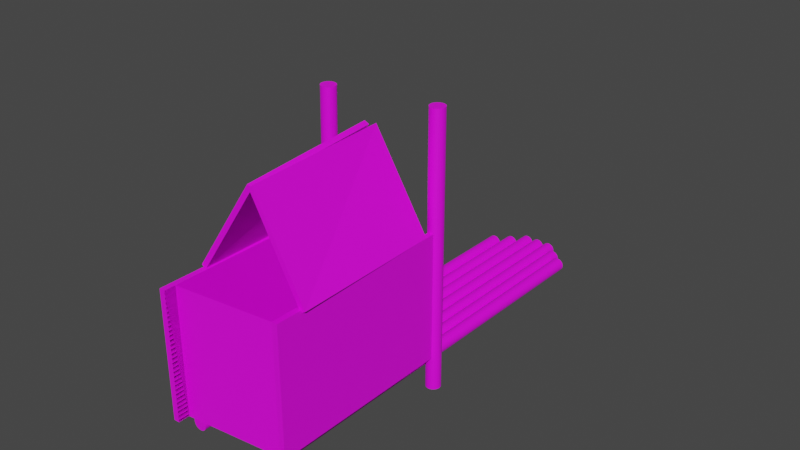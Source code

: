 # Source: FinishStation.blend  (saved by Blender 3.6.13; exported with 4.5.12 LTS)
import bpy
from mathutils import Matrix  # noqa: F401  (used for matrix-valued properties, if any)

bpy.ops.wm.read_factory_settings(use_empty=True)
scene = bpy.context.scene
scene.name = 'Scene'

# ---- collections
col_collection = bpy.data.collections.new('Collection'); scene.collection.children.link(col_collection)

# ---- images (referenced by path relative to the original .blend; pixels are not part of the script)
import os
ASSET_DIR = os.environ.get("B2B_ASSET_DIR", "")  # directory of the original .blend (textures are referenced by path, not embedded)
HERE = os.path.dirname(os.path.abspath(__file__))  # packed textures are extracted next to this script under _unpacked/

def load_image(name, relpath, width, height, colorspace="sRGB"):
    """Load a texture the original file referenced (path relative to the .blend, or extracted next to this script)."""
    p = next((c for c in (os.path.join(HERE, relpath), os.path.join(ASSET_DIR, relpath)) if relpath and os.path.exists(c)), "")
    if p:
        img = bpy.data.images.load(p, check_existing=True)
        img.name = name
    else:  # same state as the original file: an image datablock whose file is absent (Cycles renders it pink)
        img = bpy.data.images.new(name, width, height)
        img.source = "FILE"
        img.filepath = "//" + (relpath or name)
    img.colorspace_settings.name = colorspace
    return img
img_cube_011_base_color = load_image('Cube.011 Base Color', 'FinishStationFlagBlack.png', 1024, 1024, 'sRGB')
img_cube_base_color = load_image('Cube Base Color', 'FinishStation.png', 1024, 1024, 'sRGB')
img_material_base_color = load_image('Material Base Color', 'FinishStationBase.png', 1024, 1024, 'sRGB')
img_cube_009_base_color = load_image('Cube.009 Base Color', 'FinishStationFlagWhite.png', 1024, 1024, 'sRGB')

# ---- materials (node trees are filled in below, after node groups)
mat_material_002 = bpy.data.materials.new('Material.002')
mat_material_002.use_transparent_shadow = False
mat_material = bpy.data.materials.new('Material')
mat_material.use_transparent_shadow = False
mat_material_001 = bpy.data.materials.new('Material.001')
mat_material_001.use_transparent_shadow = False

# ---- material node trees
mat_material_002.use_nodes = True; mat_material_002.node_tree.nodes.clear()
_N = mat_material_002.node_tree.nodes; _L = mat_material_002.node_tree.links
n0 = _N.new('ShaderNodeBsdfPrincipled'); n0.name = 'Principled BSDF'; n0.location = (10, 300)
n0.distribution = 'GGX'
n0.subsurface_method = 'RANDOM_WALK_SKIN'
n0.inputs[3].default_value = 1.45
n0.inputs[27].default_value = (0.0, 0.0, 0.0, 1.0)
n0.inputs[28].default_value = 1.0
n1 = _N.new('ShaderNodeOutputMaterial'); n1.name = 'Material Output'; n1.location = (300, 300)
n2 = _N.new('ShaderNodeTexImage'); n2.name = 'Image Texture'; n2.location = (-280, 280)
n2.image = img_cube_011_base_color
_L.new(n0.outputs[0], n1.inputs[0])
_L.new(n2.outputs[0], n0.inputs[0])
n1.is_active_output = True
mat_material.use_nodes = True; mat_material.node_tree.nodes.clear()
_N = mat_material.node_tree.nodes; _L = mat_material.node_tree.links
n0 = _N.new('ShaderNodeBsdfPrincipled'); n0.name = 'Principled BSDF'; n0.location = (10, 300)
n0.distribution = 'GGX'
n0.subsurface_method = 'RANDOM_WALK_SKIN'
n0.inputs[3].default_value = 1.45
n0.inputs[27].default_value = (0.0, 0.0, 0.0, 1.0)
n0.inputs[28].default_value = 1.0
n1 = _N.new('ShaderNodeOutputMaterial'); n1.name = 'Material Output'; n1.location = (300, 300)
n2 = _N.new('ShaderNodeTexImage'); n2.name = 'Image Texture'; n2.location = (-280, 280)
n2.image = img_cube_base_color
n3 = _N.new('ShaderNodeTexImage'); n3.name = 'Image Texture.001'; n3.location = (0, 0)
n3.image = img_material_base_color
_L.new(n0.outputs[0], n1.inputs[0])
_L.new(n2.outputs[0], n0.inputs[0])
n1.is_active_output = True
mat_material_001.use_nodes = True; mat_material_001.node_tree.nodes.clear()
_N = mat_material_001.node_tree.nodes; _L = mat_material_001.node_tree.links
n0 = _N.new('ShaderNodeBsdfPrincipled'); n0.name = 'Principled BSDF'; n0.location = (10, 300)
n0.distribution = 'GGX'
n0.subsurface_method = 'RANDOM_WALK_SKIN'
n0.inputs[3].default_value = 1.45
n0.inputs[27].default_value = (0.0, 0.0, 0.0, 1.0)
n0.inputs[28].default_value = 1.0
n1 = _N.new('ShaderNodeOutputMaterial'); n1.name = 'Material Output'; n1.location = (300, 300)
n2 = _N.new('ShaderNodeTexImage'); n2.name = 'Image Texture'; n2.location = (-280, 280)
n2.image = img_cube_009_base_color
_L.new(n0.outputs[0], n1.inputs[0])
_L.new(n2.outputs[0], n0.inputs[0])
n1.is_active_output = True

# ---- world
world_world = bpy.data.worlds.new('World'); scene.world = world_world
world_world.use_nodes = True; world_world.node_tree.nodes.clear()
_N = world_world.node_tree.nodes; _L = world_world.node_tree.links
n0 = _N.new('ShaderNodeOutputWorld'); n0.name = 'World Output'; n0.location = (300, 300)
n1 = _N.new('ShaderNodeBackground'); n1.name = 'Background'; n1.location = (10, 300)
n1.inputs[0].default_value = (0.05088, 0.05088, 0.05088, 1.0)
_L.new(n1.outputs[0], n0.inputs[0])
n0.is_active_output = True
world_world.color = (0.05088, 0.05088, 0.05088)
world_world.use_sun_shadow = False
world_world.sun_shadow_jitter_overblur = 0.0

# ---- meshes
me_cube_011 = bpy.data.meshes.new('Cube.011')
me_cube_011.from_pydata([(-1.0, -1.0, -1.0), (-1.0, -1.0, 1.0), (-1.0, 1.0, -1.0), (-1.0, 1.0, 1.0), (1.0, -1.0, -1.0), (1.0, -1.0, 1.0), (1.0, 1.0, -1.0), (1.0, 1.0, 1.0), (9.019, -1.0, -3.03), (9.019, -1.0, -1.03), (9.019, 1.0, -3.03), (9.019, 1.0, -1.03), (11.02, -1.0, -3.03), (11.02, -1.0, -1.03), (11.02, 1.0, -3.03), (11.02, 1.0, -1.03), (4.993, -1.0, -3.03), (4.993, -1.0, -1.03), (4.993, 1.0, -3.03), (4.993, 1.0, -1.03), (6.993, -1.0, -3.03), (6.993, -1.0, -1.03), (6.993, 1.0, -3.03), (6.993, 1.0, -1.03), (1.012, -1.0, -3.03), (1.012, -1.0, -1.03), (1.012, 1.0, -3.03), (1.012, 1.0, -1.03), (3.012, -1.0, -3.03), (3.012, -1.0, -1.03), (3.012, 1.0, -3.03), (3.012, 1.0, -1.03), (13.05, -1.0, -3.03), (13.05, -1.0, -1.03), (13.05, 1.0, -3.03), (13.05, 1.0, -1.03), (15.05, -1.0, -3.03), (15.05, -1.0, -1.03), (15.05, 1.0, -3.03), (15.05, 1.0, -1.03), (11.04, -1.0, -1.0), (11.04, -1.0, 1.0), (11.04, 1.0, -1.0), (11.04, 1.0, 1.0), (13.04, -1.0, -1.0), (13.04, -1.0, 1.0), (13.04, 1.0, -1.0), (13.04, 1.0, 1.0), (2.981, -1.0, -1.0), (2.981, -1.0, 1.0), (2.981, 1.0, -1.0), (2.981, 1.0, 1.0), (4.981, -1.0, -1.0), (4.981, -1.0, 1.0), (4.981, 1.0, -1.0), (4.981, 1.0, 1.0), (7.007, -1.0, -1.0), (7.007, -1.0, 1.0), (7.007, 1.0, -1.0), (7.007, 1.0, 1.0), (9.007, -1.0, -1.0), (9.007, -1.0, 1.0), (9.007, 1.0, -1.0), (9.007, 1.0, 1.0), (9.524, -286.0, -16.82), (9.524, -286.0, 4.113), (15.97, -8.595, -16.82), (15.97, -8.595, 4.113), (8.609, -284.1, -16.82), (8.609, -284.1, 4.113), (15.06, -6.741, -16.82), (15.06, -6.741, 4.113), (15.74, 2.459, -22.45), (15.74, 2.459, 23.08), (15.97, 1.773, -22.45), (15.97, 1.773, 23.08), (16.18, 0.6863, -22.45), (16.18, 0.6863, 23.08), (16.36, -0.7605, -22.45), (16.36, -0.7605, 23.08), (16.51, -2.512, -22.45), (16.51, -2.512, 23.08), (16.62, -4.5, -22.45), (16.62, -4.5, 23.08), (16.69, -6.648, -22.45), (16.69, -6.648, 23.08), (16.71, -8.875, -22.45), (16.71, -8.875, 23.08), (16.68, -11.09, -22.45), (16.68, -11.09, 23.08), (16.61, -13.22, -22.45), (16.61, -13.22, 23.08), (16.49, -15.17, -22.45), (16.49, -15.17, 23.08), (16.33, -16.87, -22.45), (16.33, -16.87, 23.08), (16.15, -18.26, -22.45), (16.15, -18.26, 23.08), (15.93, -19.28, -22.45), (15.93, -19.28, 23.08), (15.7, -19.89, -22.45), (15.7, -19.89, 23.08), (15.46, -20.07, -22.45), (15.46, -20.07, 23.08), (15.23, -19.81, -22.45), (15.23, -19.81, 23.08), (15.0, -19.13, -22.45), (15.0, -19.13, 23.08), (14.79, -18.04, -22.45), (14.79, -18.04, 23.08), (14.61, -16.59, -22.45), (14.61, -16.59, 23.08), (14.46, -14.84, -22.45), (14.46, -14.84, 23.08), (14.35, -12.85, -22.45), (14.35, -12.85, 23.08), (14.29, -10.71, -22.45), (14.29, -10.71, 23.08), (14.27, -8.479, -22.45), (14.27, -8.479, 23.08), (14.29, -6.26, -22.45), (14.29, -6.26, 23.08), (14.37, -4.134, -22.45), (14.37, -4.134, 23.08), (14.48, -2.183, -22.45), (14.48, -2.183, 23.08), (14.64, -0.4809, -22.45), (14.64, -0.4809, 23.08), (14.83, 0.906, -22.45), (14.83, 0.906, 23.08), (15.04, 1.925, -22.45), (15.04, 1.925, 23.08), (15.27, 2.536, -22.45), (15.27, 2.536, 23.08), (15.51, 2.716, -22.45), (15.51, 2.716, 23.08), (-2.413, 11.5, -22.44), (-1.468, 5.819, 23.08), (-2.192, 10.63, -22.44), (-1.247, 4.952, 23.07), (-1.994, 9.382, -22.45), (-1.049, 3.699, 23.07), (-1.826, 7.793, -22.45), (-0.8813, 2.11, 23.06), (-1.695, 5.928, -22.46), (-0.7497, 0.2453, 23.05), (-1.605, 3.859, -22.46), (-0.6596, -1.824, 23.05), (-1.56, 1.666, -22.47), (-0.6144, -4.017, 23.05), (-1.561, -0.5679, -22.47), (-0.616, -6.25, 23.04), (-1.609, -2.756, -22.47), (-0.6642, -8.438, 23.04), (-1.702, -4.814, -22.47), (-0.7571, -10.5, 23.04), (-1.836, -6.664, -22.47), (-0.8912, -12.35, 23.04), (-2.007, -8.233, -22.47), (-1.061, -13.92, 23.04), (-2.206, -9.463, -22.47), (-1.261, -15.15, 23.04), (-2.428, -10.3, -22.47), (-1.483, -15.99, 23.05), (-2.663, -10.73, -22.46), (-1.718, -16.41, 23.05), (-2.902, -10.71, -22.46), (-1.957, -16.4, 23.06), (-3.136, -10.26, -22.45), (-2.191, -15.95, 23.06), (-3.356, -9.397, -22.45), (-2.411, -15.08, 23.07), (-3.554, -8.144, -22.44), (-2.609, -13.83, 23.07), (-3.723, -6.555, -22.43), (-2.777, -12.24, 23.08), (-3.854, -4.69, -22.43), (-2.909, -10.37, 23.08), (-3.944, -2.622, -22.42), (-2.999, -8.304, 23.09), (-3.989, -0.4282, -22.42), (-3.044, -6.111, 23.09), (-3.988, 1.805, -22.42), (-3.043, -3.877, 23.1), (-3.94, 3.993, -22.42), (-2.994, -1.689, 23.1), (-3.847, 6.052, -22.41), (-2.902, 0.3691, 23.1), (-3.713, 7.901, -22.41), (-2.767, 2.219, 23.1), (-3.542, 9.471, -22.42), (-2.597, 3.788, 23.1), (-3.343, 10.7, -22.42), (-2.397, 5.018, 23.1), (-3.121, 11.54, -22.42), (-2.176, 5.86, 23.09), (-2.886, 11.96, -22.43), (-1.941, 6.282, 23.09), (-2.647, 11.95, -22.43), (-1.702, 6.268, 23.08), (21.42, 339.9, -17.1), (6.478, -303.2, -17.1), (21.64, 339.4, -17.12), (6.694, -303.7, -17.12), (21.85, 339.0, -17.19), (6.902, -304.1, -17.19), (22.04, 338.6, -17.29), (7.094, -304.5, -17.29), (22.21, 338.3, -17.44), (7.262, -304.8, -17.44), (22.35, 338.0, -17.61), (7.4, -305.1, -17.61), (22.45, 337.8, -17.8), (7.502, -305.3, -17.8), (22.51, 337.7, -18.02), (7.565, -305.4, -18.02), (22.53, 337.6, -18.24), (7.587, -305.5, -18.24), (22.51, 337.7, -18.46), (7.565, -305.4, -18.46), (22.45, 337.8, -18.67), (7.502, -305.3, -18.67), (22.35, 338.0, -18.87), (7.4, -305.1, -18.87), (22.21, 338.3, -19.04), (7.262, -304.8, -19.04), (22.04, 338.6, -19.18), (7.094, -304.5, -19.18), (21.85, 339.0, -19.29), (6.902, -304.1, -19.29), (21.64, 339.4, -19.35), (6.694, -303.7, -19.35), (21.42, 339.9, -19.37), (6.478, -303.2, -19.37), (21.21, 340.3, -19.35), (6.262, -302.8, -19.35), (21.0, 340.7, -19.29), (6.054, -302.4, -19.29), (20.81, 341.1, -19.18), (5.862, -302.0, -19.18), (20.64, 341.5, -19.04), (5.694, -301.7, -19.04), (20.5, 341.7, -18.87), (5.556, -301.4, -18.87), (20.4, 341.9, -18.67), (5.454, -301.2, -18.67), (20.34, 342.1, -18.46), (5.39, -301.0, -18.46), (20.31, 342.1, -18.24), (5.369, -301.0, -18.24), (20.34, 342.1, -18.02), (5.39, -301.0, -18.02), (20.4, 341.9, -17.8), (5.454, -301.2, -17.8), (20.5, 341.7, -17.61), (5.556, -301.4, -17.61), (20.64, 341.5, -17.44), (5.694, -301.7, -17.44), (20.81, 341.1, -17.29), (5.862, -302.0, -17.29), (21.0, 340.7, -17.19), (6.054, -302.4, -17.19), (21.21, 340.3, -17.12), (6.262, -302.8, -17.12), (8.299, 366.5, -17.1), (-6.646, -276.6, -17.1), (8.516, 366.0, -17.12), (-6.43, -277.1, -17.12), (8.724, 365.6, -17.19), (-6.222, -277.5, -17.19), (8.915, 365.2, -17.29), (-6.03, -277.9, -17.29), (9.083, 364.9, -17.44), (-5.862, -278.2, -17.44), (9.221, 364.6, -17.61), (-5.724, -278.5, -17.61), (9.324, 364.4, -17.8), (-5.622, -278.7, -17.8), (9.387, 364.3, -18.02), (-5.559, -278.8, -18.02), (9.408, 364.2, -18.24), (-5.537, -278.9, -18.24), (9.387, 364.3, -18.46), (-5.559, -278.8, -18.46), (9.324, 364.4, -18.67), (-5.622, -278.7, -18.67), (9.221, 364.6, -18.87), (-5.724, -278.5, -18.87), (9.083, 364.9, -19.04), (-5.862, -278.2, -19.04), (8.915, 365.2, -19.18), (-6.03, -277.9, -19.18), (8.724, 365.6, -19.29), (-6.222, -277.5, -19.29), (8.516, 366.0, -19.35), (-6.43, -277.1, -19.35), (8.299, 366.5, -19.37), (-6.646, -276.6, -19.37), (8.083, 366.9, -19.35), (-6.862, -276.2, -19.35), (7.875, 367.3, -19.29), (-7.07, -275.8, -19.29), (7.683, 367.7, -19.18), (-7.262, -275.4, -19.18), (7.515, 368.1, -19.04), (-7.43, -275.1, -19.04), (7.377, 368.3, -18.87), (-7.568, -274.8, -18.87), (7.275, 368.5, -18.67), (-7.67, -274.6, -18.67), (7.212, 368.7, -18.46), (-7.734, -274.4, -18.46), (7.19, 368.7, -18.24), (-7.755, -274.4, -18.24), (7.212, 368.7, -18.02), (-7.734, -274.4, -18.02), (7.275, 368.5, -17.8), (-7.67, -274.6, -17.8), (7.377, 368.3, -17.61), (-7.568, -274.8, -17.61), (7.515, 368.1, -17.44), (-7.43, -275.1, -17.44), (7.683, 367.7, -17.29), (-7.262, -275.4, -17.29), (7.875, 367.3, -17.19), (-7.07, -275.8, -17.19), (8.083, 366.9, -17.12), (-6.862, -276.2, -17.12), (10.92, 381.1, -17.3), (-3.415, -235.6, -17.3), (11.13, 380.6, -17.32), (-3.202, -236.0, -17.32), (11.33, 380.2, -17.39), (-2.996, -236.4, -17.39), (11.52, 379.8, -17.49), (-2.807, -236.8, -17.49), (11.69, 379.5, -17.63), (-2.641, -237.1, -17.63), (11.82, 379.2, -17.8), (-2.505, -237.4, -17.8), (11.93, 379.0, -17.99), (-2.404, -237.6, -17.99), (11.99, 378.9, -18.2), (-2.342, -237.8, -18.2), (12.01, 378.8, -18.42), (-2.321, -237.8, -18.42), (11.99, 378.9, -18.64), (-2.342, -237.8, -18.64), (11.93, 379.0, -18.85), (-2.404, -237.6, -18.85), (11.82, 379.2, -19.04), (-2.505, -237.4, -19.04), (11.69, 379.5, -19.21), (-2.641, -237.1, -19.21), (11.52, 379.8, -19.35), (-2.807, -236.8, -19.35), (11.33, 380.2, -19.46), (-2.996, -236.4, -19.46), (11.13, 380.6, -19.52), (-3.202, -236.0, -19.52), (10.92, 381.1, -19.54), (-3.415, -235.6, -19.54), (10.7, 381.5, -19.52), (-3.629, -235.1, -19.52), (10.5, 381.9, -19.46), (-3.834, -234.7, -19.46), (10.31, 382.3, -19.35), (-4.023, -234.3, -19.35), (10.14, 382.6, -19.21), (-4.189, -234.0, -19.21), (10.01, 382.9, -19.04), (-4.325, -233.7, -19.04), (9.904, 383.1, -18.85), (-4.426, -233.5, -18.85), (9.842, 383.2, -18.64), (-4.488, -233.4, -18.64), (9.821, 383.3, -18.42), (-4.509, -233.4, -18.42), (9.842, 383.2, -18.2), (-4.488, -233.4, -18.2), (9.904, 383.1, -17.99), (-4.426, -233.5, -17.99), (10.01, 382.9, -17.8), (-4.325, -233.7, -17.8), (10.14, 382.6, -17.63), (-4.189, -234.0, -17.63), (10.31, 382.3, -17.49), (-4.023, -234.3, -17.49), (10.5, 381.9, -17.39), (-3.834, -234.7, -17.39), (10.7, 381.5, -17.32), (-3.629, -235.1, -17.32), (13.47, 394.7, -17.3), (-1.283, -239.9, -17.3), (13.68, 394.3, -17.32), (-1.069, -240.3, -17.32), (13.88, 393.9, -17.39), (-0.8642, -240.8, -17.39), (14.07, 393.5, -17.49), (-0.6751, -241.1, -17.49), (14.24, 393.2, -17.63), (-0.5093, -241.5, -17.63), (14.37, 392.9, -17.8), (-0.3732, -241.7, -17.8), (14.48, 392.7, -17.99), (-0.2721, -242.0, -17.99), (14.54, 392.6, -18.2), (-0.2098, -242.1, -18.2), (14.56, 392.5, -18.42), (-0.1888, -242.1, -18.42), (14.54, 392.6, -18.64), (-0.2098, -242.1, -18.64), (14.48, 392.7, -18.85), (-0.2721, -242.0, -18.85), (14.37, 392.9, -19.04), (-0.3732, -241.7, -19.04), (14.24, 393.2, -19.21), (-0.5093, -241.5, -19.21), (14.07, 393.5, -19.35), (-0.6751, -241.1, -19.35), (13.88, 393.9, -19.46), (-0.8642, -240.8, -19.46), (13.68, 394.3, -19.52), (-1.069, -240.3, -19.52), (13.47, 394.7, -19.54), (-1.283, -239.9, -19.54), (13.25, 395.2, -19.52), (-1.496, -239.5, -19.52), (13.05, 395.6, -19.46), (-1.702, -239.1, -19.46), (12.86, 396.0, -19.35), (-1.891, -238.7, -19.35), (12.69, 396.3, -19.21), (-2.057, -238.3, -19.21), (12.56, 396.6, -19.04), (-2.193, -238.1, -19.04), (12.45, 396.8, -18.85), (-2.294, -237.9, -18.85), (12.39, 396.9, -18.64), (-2.356, -237.7, -18.64), (12.37, 396.9, -18.42), (-2.377, -237.7, -18.42), (12.39, 396.9, -18.2), (-2.356, -237.7, -18.2), (12.45, 396.8, -17.99), (-2.294, -237.9, -17.99), (12.56, 396.6, -17.8), (-2.193, -238.1, -17.8), (12.69, 396.3, -17.63), (-2.057, -238.3, -17.63), (12.86, 396.0, -17.49), (-1.891, -238.7, -17.49), (13.05, 395.6, -17.39), (-1.702, -239.1, -17.39), (13.25, 395.2, -17.32), (-1.496, -239.5, -17.32), (15.68, 390.2, -17.3), (0.9272, -244.4, -17.3), (15.89, 389.8, -17.32), (1.141, -244.8, -17.32), (16.09, 389.4, -17.39), (1.346, -245.2, -17.39), (16.28, 389.0, -17.49), (1.535, -245.6, -17.49), (16.45, 388.7, -17.63), (1.701, -245.9, -17.63), (16.59, 388.4, -17.8), (1.837, -246.2, -17.8), (16.69, 388.2, -17.99), (1.938, -246.4, -17.99), (16.75, 388.1, -18.2), (2.0, -246.6, -18.2), (16.77, 388.0, -18.42), (2.021, -246.6, -18.42), (16.75, 388.1, -18.64), (2.0, -246.6, -18.64), (16.69, 388.2, -18.85), (1.938, -246.4, -18.85), (16.59, 388.4, -19.04), (1.837, -246.2, -19.04), (16.45, 388.7, -19.21), (1.701, -245.9, -19.21), (16.28, 389.0, -19.35), (1.535, -245.6, -19.35), (16.09, 389.4, -19.46), (1.346, -245.2, -19.46), (15.89, 389.8, -19.52), (1.141, -244.8, -19.52), (15.68, 390.2, -19.54), (0.9272, -244.4, -19.54), (15.46, 390.7, -19.52), (0.7137, -243.9, -19.52), (15.26, 391.1, -19.46), (0.5085, -243.5, -19.46), (15.07, 391.5, -19.35), (0.3193, -243.1, -19.35), (14.9, 391.8, -19.21), (0.1535, -242.8, -19.21), (14.77, 392.1, -19.04), (0.01745, -242.5, -19.04), (14.66, 392.3, -18.85), (-0.08366, -242.3, -18.85), (14.6, 392.4, -18.64), (-0.1459, -242.2, -18.64), (14.58, 392.5, -18.42), (-0.167, -242.2, -18.42), (14.6, 392.4, -18.2), (-0.1459, -242.2, -18.2), (14.66, 392.3, -17.99), (-0.08366, -242.3, -17.99), (14.77, 392.1, -17.8), (0.01745, -242.5, -17.8), (14.9, 391.8, -17.63), (0.1535, -242.8, -17.63), (15.07, 391.5, -17.49), (0.3193, -243.1, -17.49), (15.26, 391.1, -17.39), (0.5085, -243.5, -17.39), (15.46, 390.7, -17.32), (0.7137, -243.9, -17.32), (17.88, 385.8, -17.3), (3.135, -248.9, -17.3), (18.1, 385.3, -17.32), (3.348, -249.3, -17.32), (18.3, 384.9, -17.39), (3.554, -249.7, -17.39), (18.49, 384.5, -17.49), (3.743, -250.1, -17.49), (18.66, 384.2, -17.63), (3.909, -250.4, -17.63), (18.79, 383.9, -17.8), (4.045, -250.7, -17.8), (18.89, 383.7, -17.99), (4.146, -250.9, -17.99), (18.96, 383.6, -18.2), (4.208, -251.0, -18.2), (18.98, 383.6, -18.42), (4.229, -251.1, -18.42), (18.96, 383.6, -18.64), (4.208, -251.0, -18.64), (18.89, 383.7, -18.85), (4.146, -250.9, -18.85), (18.79, 383.9, -19.04), (4.045, -250.7, -19.04), (18.66, 384.2, -19.21), (3.909, -250.4, -19.21), (18.49, 384.5, -19.35), (3.743, -250.1, -19.35), (18.3, 384.9, -19.46), (3.554, -249.7, -19.46), (18.1, 385.3, -19.52), (3.348, -249.3, -19.52), (17.88, 385.8, -19.54), (3.135, -248.9, -19.54), (17.67, 386.2, -19.52), (2.922, -248.4, -19.52), (17.46, 386.6, -19.46), (2.716, -248.0, -19.46), (17.28, 387.0, -19.35), (2.527, -247.6, -19.35), (17.11, 387.3, -19.21), (2.361, -247.3, -19.21), (16.97, 387.6, -19.04), (2.225, -247.0, -19.04), (16.87, 387.8, -18.85), (2.124, -246.8, -18.85), (16.81, 387.9, -18.64), (2.062, -246.7, -18.64), (16.79, 388.0, -18.42), (2.041, -246.6, -18.42), (16.81, 387.9, -18.2), (2.062, -246.7, -18.2), (16.87, 387.8, -17.99), (2.124, -246.8, -17.99), (16.97, 387.6, -17.8), (2.225, -247.0, -17.8), (17.11, 387.3, -17.63), (2.361, -247.3, -17.63), (17.28, 387.0, -17.49), (2.527, -247.6, -17.49), (17.46, 386.6, -17.39), (2.716, -248.0, -17.39), (17.67, 386.2, -17.32), (2.922, -248.4, -17.32), (19.6, 363.5, -17.3), (5.273, -253.2, -17.3), (19.82, 363.0, -17.32), (5.486, -253.6, -17.32), (20.02, 362.6, -17.39), (5.692, -254.0, -17.39), (20.21, 362.2, -17.49), (5.881, -254.4, -17.49), (20.38, 361.9, -17.63), (6.047, -254.8, -17.63), (20.51, 361.6, -17.8), (6.183, -255.0, -17.8), (20.61, 361.4, -17.99), (6.284, -255.2, -17.99), (20.68, 361.3, -18.2), (6.346, -255.4, -18.2), (20.7, 361.2, -18.42), (6.367, -255.4, -18.42), (20.68, 361.3, -18.64), (6.346, -255.4, -18.64), (20.61, 361.4, -18.85), (6.284, -255.2, -18.85), (20.51, 361.6, -19.04), (6.183, -255.0, -19.04), (20.38, 361.9, -19.21), (6.047, -254.8, -19.21), (20.21, 362.2, -19.35), (5.881, -254.4, -19.35), (20.02, 362.6, -19.46), (5.692, -254.0, -19.46), (19.82, 363.0, -19.52), (5.486, -253.6, -19.52), (19.6, 363.5, -19.54), (5.273, -253.2, -19.54), (19.39, 363.9, -19.52), (5.059, -252.8, -19.52), (19.18, 364.3, -19.46), (4.854, -252.3, -19.46), (19.0, 364.7, -19.35), (4.665, -252.0, -19.35), (18.83, 365.0, -19.21), (4.499, -251.6, -19.21), (18.69, 365.3, -19.04), (4.363, -251.3, -19.04), (18.59, 365.5, -18.85), (4.262, -251.1, -18.85), (18.53, 365.6, -18.64), (4.2, -251.0, -18.64), (18.51, 365.7, -18.42), (4.179, -251.0, -18.42), (18.53, 365.6, -18.2), (4.2, -251.0, -18.2), (18.59, 365.5, -17.99), (4.262, -251.1, -17.99), (18.69, 365.3, -17.8), (4.363, -251.3, -17.8), (18.83, 365.0, -17.63), (4.499, -251.6, -17.63), (19.0, 364.7, -17.49), (4.665, -252.0, -17.49), (19.18, 364.3, -17.39), (4.854, -252.3, -17.39), (19.39, 363.9, -17.32), (5.059, -252.8, -17.32), (-7.763, -284.0, -16.82), (-7.763, -284.0, 4.113), (-1.316, -6.624, -16.82), (-1.316, -6.624, 4.113), (-8.678, -282.2, -16.82), (-8.678, -282.2, 4.113), (-2.231, -4.77, -16.82), (-2.231, -4.77, 4.113), (-6.898, -232.8, 4.08), (2.811, -250.5, 18.8), (-2.223, -14.71, 3.984), (6.11, -29.7, 19.46), (-7.623, -231.9, 4.48), (2.086, -249.7, 19.2), (-2.948, -13.84, 4.384), (5.385, -28.83, 19.86), (14.65, -33.27, 3.733), (6.284, -23.03, 19.16), (9.908, -261.9, 3.616), (2.516, -253.7, 19.04), (15.37, -34.23, 4.138), (6.912, -23.81, 19.56), (10.63, -262.9, 4.021), (3.144, -254.5, 19.45), (4.247, -115.0, -18.77), (4.852, -116.3, 18.59), (4.421, -115.5, -18.77), (5.026, -116.8, 18.58), (4.581, -116.4, -18.78), (5.186, -117.6, 18.58), (4.721, -117.5, -18.78), (5.326, -118.7, 18.58), (4.835, -118.8, -18.78), (5.44, -120.1, 18.58), (4.918, -120.4, -18.78), (5.523, -121.6, 18.58), (4.968, -122.0, -18.79), (5.573, -123.2, 18.57), (4.983, -123.7, -18.79), (5.588, -124.9, 18.57), (4.962, -125.4, -18.79), (5.567, -126.6, 18.57), (4.906, -127.0, -18.79), (5.511, -128.3, 18.57), (4.816, -128.5, -18.79), (5.422, -129.8, 18.57), (4.698, -129.8, -18.78), (5.303, -131.1, 18.58), (4.554, -130.9, -18.78), (5.159, -132.1, 18.58), (4.391, -131.7, -18.78), (4.996, -132.9, 18.58), (4.215, -132.1, -18.78), (4.82, -133.4, 18.58), (4.032, -132.3, -18.77), (4.637, -133.5, 18.58), (3.85, -132.1, -18.77), (4.455, -133.3, 18.59), (3.676, -131.6, -18.77), (4.281, -132.8, 18.59), (3.516, -130.7, -18.77), (4.121, -132.0, 18.59), (3.376, -129.6, -18.76), (3.981, -130.8, 18.6), (3.263, -128.3, -18.76), (3.868, -129.5, 18.6), (3.179, -126.8, -18.76), (3.784, -128.0, 18.6), (3.129, -125.1, -18.76), (3.734, -126.3, 18.6), (3.114, -123.4, -18.76), (3.719, -124.6, 18.6), (3.135, -121.7, -18.76), (3.74, -122.9, 18.6), (3.191, -120.1, -18.76), (3.797, -121.3, 18.6), (3.281, -118.6, -18.76), (3.886, -119.8, 18.6), (3.399, -117.3, -18.76), (4.004, -118.5, 18.6), (3.543, -116.2, -18.76), (4.148, -117.4, 18.6), (3.706, -115.4, -18.76), (4.311, -116.7, 18.6), (3.882, -115.0, -18.77), (4.487, -116.2, 18.59), (4.065, -114.8, -18.77), (4.67, -116.1, 18.59), (13.05, -1.0, -1.0), (13.05, -1.0, 1.0), (13.05, 1.0, -1.0), (13.05, 1.0, 1.0), (15.05, -1.0, -1.0), (15.05, -1.0, 1.0), (15.05, 1.0, -1.0), (15.05, 1.0, 1.0), (7.007, -1.0, -3.03), (7.007, -1.0, -1.03), (7.007, 1.0, -3.03), (7.007, 1.0, -1.03), (9.007, -1.0, -3.03), (9.007, -1.0, -1.03), (9.007, 1.0, -3.03), (9.007, 1.0, -1.03), (2.981, -1.0, -3.03), (2.981, -1.0, -1.03), (2.981, 1.0, -3.03), (2.981, 1.0, -1.03), (4.981, -1.0, -3.03), (4.981, -1.0, -1.03), (4.981, 1.0, -3.03), (4.981, 1.0, -1.03), (-1.0, -1.0, -3.03), (-1.0, -1.0, -1.03), (-1.0, 1.0, -3.03), (-1.0, 1.0, -1.03), (1.0, -1.0, -3.03), (1.0, -1.0, -1.03), (1.0, 1.0, -3.03), (1.0, 1.0, -1.03), (11.04, -1.0, -3.03), (11.04, -1.0, -1.03), (11.04, 1.0, -3.03), (11.04, 1.0, -1.03), (13.04, -1.0, -3.03), (13.04, -1.0, -1.03), (13.04, 1.0, -3.03), (13.04, 1.0, -1.03), (1.012, -1.0, -1.0), (1.012, -1.0, 1.0), (1.012, 1.0, -1.0), (1.012, 1.0, 1.0), (3.012, -1.0, -1.0), (3.012, -1.0, 1.0), (3.012, 1.0, -1.0), (3.012, 1.0, 1.0), (4.993, -1.0, -1.0), (4.993, -1.0, 1.0), (4.993, 1.0, -1.0), (4.993, 1.0, 1.0), (6.993, -1.0, -1.0), (6.993, -1.0, 1.0), (6.993, 1.0, -1.0), (6.993, 1.0, 1.0), (9.019, -1.0, -1.0), (9.019, -1.0, 1.0), (9.019, 1.0, -1.0), (9.019, 1.0, 1.0), (11.02, -1.0, -1.0), (11.02, -1.0, 1.0), (11.02, 1.0, -1.0), (11.02, 1.0, 1.0), (-8.151, -300.7, -16.82), (-8.151, -300.7, 4.113), (-9.066, -298.9, 4.113), (-9.066, -298.9, -16.82), (9.16, -301.7, -16.82), (9.16, -301.7, 4.113), (8.245, -299.8, 4.113), (8.245, -299.8, -16.82)], [], [(0, 1, 3, 2), (2, 3, 7, 6), (6, 7, 5, 4), (4, 5, 1, 0), (2, 6, 4, 0), (7, 3, 1, 5), (8, 9, 11, 10), (10, 11, 15, 14), (14, 15, 13, 12), (12, 13, 9, 8), (10, 14, 12, 8), (15, 11, 9, 13), (16, 17, 19, 18), (18, 19, 23, 22), (22, 23, 21, 20), (20, 21, 17, 16), (18, 22, 20, 16), (23, 19, 17, 21), (24, 25, 27, 26), (26, 27, 31, 30), (30, 31, 29, 28), (28, 29, 25, 24), (26, 30, 28, 24), (31, 27, 25, 29), (32, 33, 35, 34), (34, 35, 39, 38), (38, 39, 37, 36), (36, 37, 33, 32), (34, 38, 36, 32), (39, 35, 33, 37), (40, 41, 43, 42), (42, 43, 47, 46), (46, 47, 45, 44), (44, 45, 41, 40), (42, 46, 44, 40), (47, 43, 41, 45), (48, 49, 51, 50), (50, 51, 55, 54), (54, 55, 53, 52), (52, 53, 49, 48), (50, 54, 52, 48), (55, 51, 49, 53), (56, 57, 59, 58), (58, 59, 63, 62), (62, 63, 61, 60), (60, 61, 57, 56), (58, 62, 60, 56), (63, 59, 57, 61), (64, 65, 67, 66), (66, 67, 71, 70), (70, 71, 69, 68), (69, 65, 805, 806), (66, 70, 68, 64), (71, 67, 65, 69), (72, 73, 75, 74), (74, 75, 77, 76), (76, 77, 79, 78), (78, 79, 81, 80), (80, 81, 83, 82), (82, 83, 85, 84), (84, 85, 87, 86), (86, 87, 89, 88), (88, 89, 91, 90), (90, 91, 93, 92), (92, 93, 95, 94), (94, 95, 97, 96), (96, 97, 99, 98), (98, 99, 101, 100), (100, 101, 103, 102), (102, 103, 105, 104), (104, 105, 107, 106), (106, 107, 109, 108), (108, 109, 111, 110), (110, 111, 113, 112), (112, 113, 115, 114), (114, 115, 117, 116), (116, 117, 119, 118), (118, 119, 121, 120), (120, 121, 123, 122), (122, 123, 125, 124), (124, 125, 127, 126), (126, 127, 129, 128), (128, 129, 131, 130), (130, 131, 133, 132), (75, 73, 135, 133, 131, 129, 127, 125, 123, 121, 119, 117, 115, 113, 111, 109, 107, 105, 103, 101, 99, 97, 95, 93, 91, 89, 87, 85, 83, 81, 79, 77), (132, 133, 135, 134), (134, 135, 73, 72), (72, 74, 76, 78, 80, 82, 84, 86, 88, 90, 92, 94, 96, 98, 100, 102, 104, 106, 108, 110, 112, 114, 116, 118, 120, 122, 124, 126, 128, 130, 132, 134), (136, 137, 139, 138), (138, 139, 141, 140), (140, 141, 143, 142), (142, 143, 145, 144), (144, 145, 147, 146), (146, 147, 149, 148), (148, 149, 151, 150), (150, 151, 153, 152), (152, 153, 155, 154), (154, 155, 157, 156), (156, 157, 159, 158), (158, 159, 161, 160), (160, 161, 163, 162), (162, 163, 165, 164), (164, 165, 167, 166), (166, 167, 169, 168), (168, 169, 171, 170), (170, 171, 173, 172), (172, 173, 175, 174), (174, 175, 177, 176), (176, 177, 179, 178), (178, 179, 181, 180), (180, 181, 183, 182), (182, 183, 185, 184), (184, 185, 187, 186), (186, 187, 189, 188), (188, 189, 191, 190), (190, 191, 193, 192), (192, 193, 195, 194), (194, 195, 197, 196), (139, 137, 199, 197, 195, 193, 191, 189, 187, 185, 183, 181, 179, 177, 175, 173, 171, 169, 167, 165, 163, 161, 159, 157, 155, 153, 151, 149, 147, 145, 143, 141), (196, 197, 199, 198), (198, 199, 137, 136), (136, 138, 140, 142, 144, 146, 148, 150, 152, 154, 156, 158, 160, 162, 164, 166, 168, 170, 172, 174, 176, 178, 180, 182, 184, 186, 188, 190, 192, 194, 196, 198), (200, 201, 203, 202), (202, 203, 205, 204), (204, 205, 207, 206), (206, 207, 209, 208), (208, 209, 211, 210), (210, 211, 213, 212), (212, 213, 215, 214), (214, 215, 217, 216), (216, 217, 219, 218), (218, 219, 221, 220), (220, 221, 223, 222), (222, 223, 225, 224), (224, 225, 227, 226), (226, 227, 229, 228), (228, 229, 231, 230), (230, 231, 233, 232), (232, 233, 235, 234), (234, 235, 237, 236), (236, 237, 239, 238), (238, 239, 241, 240), (240, 241, 243, 242), (242, 243, 245, 244), (244, 245, 247, 246), (246, 247, 249, 248), (248, 249, 251, 250), (250, 251, 253, 252), (252, 253, 255, 254), (254, 255, 257, 256), (256, 257, 259, 258), (258, 259, 261, 260), (203, 201, 263, 261, 259, 257, 255, 253, 251, 249, 247, 245, 243, 241, 239, 237, 235, 233, 231, 229, 227, 225, 223, 221, 219, 217, 215, 213, 211, 209, 207, 205), (260, 261, 263, 262), (262, 263, 201, 200), (200, 202, 204, 206, 208, 210, 212, 214, 216, 218, 220, 222, 224, 226, 228, 230, 232, 234, 236, 238, 240, 242, 244, 246, 248, 250, 252, 254, 256, 258, 260, 262), (264, 265, 267, 266), (266, 267, 269, 268), (268, 269, 271, 270), (270, 271, 273, 272), (272, 273, 275, 274), (274, 275, 277, 276), (276, 277, 279, 278), (278, 279, 281, 280), (280, 281, 283, 282), (282, 283, 285, 284), (284, 285, 287, 286), (286, 287, 289, 288), (288, 289, 291, 290), (290, 291, 293, 292), (292, 293, 295, 294), (294, 295, 297, 296), (296, 297, 299, 298), (298, 299, 301, 300), (300, 301, 303, 302), (302, 303, 305, 304), (304, 305, 307, 306), (306, 307, 309, 308), (308, 309, 311, 310), (310, 311, 313, 312), (312, 313, 315, 314), (314, 315, 317, 316), (316, 317, 319, 318), (318, 319, 321, 320), (320, 321, 323, 322), (322, 323, 325, 324), (267, 265, 327, 325, 323, 321, 319, 317, 315, 313, 311, 309, 307, 305, 303, 301, 299, 297, 295, 293, 291, 289, 287, 285, 283, 281, 279, 277, 275, 273, 271, 269), (324, 325, 327, 326), (326, 327, 265, 264), (264, 266, 268, 270, 272, 274, 276, 278, 280, 282, 284, 286, 288, 290, 292, 294, 296, 298, 300, 302, 304, 306, 308, 310, 312, 314, 316, 318, 320, 322, 324, 326), (328, 329, 331, 330), (330, 331, 333, 332), (332, 333, 335, 334), (334, 335, 337, 336), (336, 337, 339, 338), (338, 339, 341, 340), (340, 341, 343, 342), (342, 343, 345, 344), (344, 345, 347, 346), (346, 347, 349, 348), (348, 349, 351, 350), (350, 351, 353, 352), (352, 353, 355, 354), (354, 355, 357, 356), (356, 357, 359, 358), (358, 359, 361, 360), (360, 361, 363, 362), (362, 363, 365, 364), (364, 365, 367, 366), (366, 367, 369, 368), (368, 369, 371, 370), (370, 371, 373, 372), (372, 373, 375, 374), (374, 375, 377, 376), (376, 377, 379, 378), (378, 379, 381, 380), (380, 381, 383, 382), (382, 383, 385, 384), (384, 385, 387, 386), (386, 387, 389, 388), (331, 329, 391, 389, 387, 385, 383, 381, 379, 377, 375, 373, 371, 369, 367, 365, 363, 361, 359, 357, 355, 353, 351, 349, 347, 345, 343, 341, 339, 337, 335, 333), (388, 389, 391, 390), (390, 391, 329, 328), (328, 330, 332, 334, 336, 338, 340, 342, 344, 346, 348, 350, 352, 354, 356, 358, 360, 362, 364, 366, 368, 370, 372, 374, 376, 378, 380, 382, 384, 386, 388, 390), (392, 393, 395, 394), (394, 395, 397, 396), (396, 397, 399, 398), (398, 399, 401, 400), (400, 401, 403, 402), (402, 403, 405, 404), (404, 405, 407, 406), (406, 407, 409, 408), (408, 409, 411, 410), (410, 411, 413, 412), (412, 413, 415, 414), (414, 415, 417, 416), (416, 417, 419, 418), (418, 419, 421, 420), (420, 421, 423, 422), (422, 423, 425, 424), (424, 425, 427, 426), (426, 427, 429, 428), (428, 429, 431, 430), (430, 431, 433, 432), (432, 433, 435, 434), (434, 435, 437, 436), (436, 437, 439, 438), (438, 439, 441, 440), (440, 441, 443, 442), (442, 443, 445, 444), (444, 445, 447, 446), (446, 447, 449, 448), (448, 449, 451, 450), (450, 451, 453, 452), (395, 393, 455, 453, 451, 449, 447, 445, 443, 441, 439, 437, 435, 433, 431, 429, 427, 425, 423, 421, 419, 417, 415, 413, 411, 409, 407, 405, 403, 401, 399, 397), (452, 453, 455, 454), (454, 455, 393, 392), (392, 394, 396, 398, 400, 402, 404, 406, 408, 410, 412, 414, 416, 418, 420, 422, 424, 426, 428, 430, 432, 434, 436, 438, 440, 442, 444, 446, 448, 450, 452, 454), (456, 457, 459, 458), (458, 459, 461, 460), (460, 461, 463, 462), (462, 463, 465, 464), (464, 465, 467, 466), (466, 467, 469, 468), (468, 469, 471, 470), (470, 471, 473, 472), (472, 473, 475, 474), (474, 475, 477, 476), (476, 477, 479, 478), (478, 479, 481, 480), (480, 481, 483, 482), (482, 483, 485, 484), (484, 485, 487, 486), (486, 487, 489, 488), (488, 489, 491, 490), (490, 491, 493, 492), (492, 493, 495, 494), (494, 495, 497, 496), (496, 497, 499, 498), (498, 499, 501, 500), (500, 501, 503, 502), (502, 503, 505, 504), (504, 505, 507, 506), (506, 507, 509, 508), (508, 509, 511, 510), (510, 511, 513, 512), (512, 513, 515, 514), (514, 515, 517, 516), (459, 457, 519, 517, 515, 513, 511, 509, 507, 505, 503, 501, 499, 497, 495, 493, 491, 489, 487, 485, 483, 481, 479, 477, 475, 473, 471, 469, 467, 465, 463, 461), (516, 517, 519, 518), (518, 519, 457, 456), (456, 458, 460, 462, 464, 466, 468, 470, 472, 474, 476, 478, 480, 482, 484, 486, 488, 490, 492, 494, 496, 498, 500, 502, 504, 506, 508, 510, 512, 514, 516, 518), (520, 521, 523, 522), (522, 523, 525, 524), (524, 525, 527, 526), (526, 527, 529, 528), (528, 529, 531, 530), (530, 531, 533, 532), (532, 533, 535, 534), (534, 535, 537, 536), (536, 537, 539, 538), (538, 539, 541, 540), (540, 541, 543, 542), (542, 543, 545, 544), (544, 545, 547, 546), (546, 547, 549, 548), (548, 549, 551, 550), (550, 551, 553, 552), (552, 553, 555, 554), (554, 555, 557, 556), (556, 557, 559, 558), (558, 559, 561, 560), (560, 561, 563, 562), (562, 563, 565, 564), (564, 565, 567, 566), (566, 567, 569, 568), (568, 569, 571, 570), (570, 571, 573, 572), (572, 573, 575, 574), (574, 575, 577, 576), (576, 577, 579, 578), (578, 579, 581, 580), (523, 521, 583, 581, 579, 577, 575, 573, 571, 569, 567, 565, 563, 561, 559, 557, 555, 553, 551, 549, 547, 545, 543, 541, 539, 537, 535, 533, 531, 529, 527, 525), (580, 581, 583, 582), (582, 583, 521, 520), (520, 522, 524, 526, 528, 530, 532, 534, 536, 538, 540, 542, 544, 546, 548, 550, 552, 554, 556, 558, 560, 562, 564, 566, 568, 570, 572, 574, 576, 578, 580, 582), (584, 585, 587, 586), (586, 587, 589, 588), (588, 589, 591, 590), (590, 591, 593, 592), (592, 593, 595, 594), (594, 595, 597, 596), (596, 597, 599, 598), (598, 599, 601, 600), (600, 601, 603, 602), (602, 603, 605, 604), (604, 605, 607, 606), (606, 607, 609, 608), (608, 609, 611, 610), (610, 611, 613, 612), (612, 613, 615, 614), (614, 615, 617, 616), (616, 617, 619, 618), (618, 619, 621, 620), (620, 621, 623, 622), (622, 623, 625, 624), (624, 625, 627, 626), (626, 627, 629, 628), (628, 629, 631, 630), (630, 631, 633, 632), (632, 633, 635, 634), (634, 635, 637, 636), (636, 637, 639, 638), (638, 639, 641, 640), (640, 641, 643, 642), (642, 643, 645, 644), (587, 585, 647, 645, 643, 641, 639, 637, 635, 633, 631, 629, 627, 625, 623, 621, 619, 617, 615, 613, 611, 609, 607, 605, 603, 601, 599, 597, 595, 593, 591, 589), (644, 645, 647, 646), (646, 647, 585, 584), (584, 586, 588, 590, 592, 594, 596, 598, 600, 602, 604, 606, 608, 610, 612, 614, 616, 618, 620, 622, 624, 626, 628, 630, 632, 634, 636, 638, 640, 642, 644, 646), (648, 649, 651, 650), (650, 651, 655, 654), (654, 655, 653, 652), (653, 649, 801, 802), (650, 654, 652, 648), (655, 651, 649, 653), (656, 657, 659, 658), (658, 659, 663, 662), (662, 663, 661, 660), (660, 661, 657, 656), (658, 662, 660, 656), (663, 659, 657, 661), (664, 665, 667, 666), (666, 667, 671, 670), (670, 671, 669, 668), (668, 669, 665, 664), (666, 670, 668, 664), (671, 667, 665, 669), (672, 673, 675, 674), (674, 675, 677, 676), (676, 677, 679, 678), (678, 679, 681, 680), (680, 681, 683, 682), (682, 683, 685, 684), (684, 685, 687, 686), (686, 687, 689, 688), (688, 689, 691, 690), (690, 691, 693, 692), (692, 693, 695, 694), (694, 695, 697, 696), (696, 697, 699, 698), (698, 699, 701, 700), (700, 701, 703, 702), (702, 703, 705, 704), (704, 705, 707, 706), (706, 707, 709, 708), (708, 709, 711, 710), (710, 711, 713, 712), (712, 713, 715, 714), (714, 715, 717, 716), (716, 717, 719, 718), (718, 719, 721, 720), (720, 721, 723, 722), (722, 723, 725, 724), (724, 725, 727, 726), (726, 727, 729, 728), (728, 729, 731, 730), (730, 731, 733, 732), (675, 673, 735, 733, 731, 729, 727, 725, 723, 721, 719, 717, 715, 713, 711, 709, 707, 705, 703, 701, 699, 697, 695, 693, 691, 689, 687, 685, 683, 681, 679, 677), (732, 733, 735, 734), (734, 735, 673, 672), (672, 674, 676, 678, 680, 682, 684, 686, 688, 690, 692, 694, 696, 698, 700, 702, 704, 706, 708, 710, 712, 714, 716, 718, 720, 722, 724, 726, 728, 730, 732, 734), (736, 737, 739, 738), (738, 739, 743, 742), (742, 743, 741, 740), (740, 741, 737, 736), (738, 742, 740, 736), (743, 739, 737, 741), (744, 745, 747, 746), (746, 747, 751, 750), (750, 751, 749, 748), (748, 749, 745, 744), (746, 750, 748, 744), (751, 747, 745, 749), (752, 753, 755, 754), (754, 755, 759, 758), (758, 759, 757, 756), (756, 757, 753, 752), (754, 758, 756, 752), (759, 755, 753, 757), (760, 761, 763, 762), (762, 763, 767, 766), (766, 767, 765, 764), (764, 765, 761, 760), (762, 766, 764, 760), (767, 763, 761, 765), (768, 769, 771, 770), (770, 771, 775, 774), (774, 775, 773, 772), (772, 773, 769, 768), (770, 774, 772, 768), (775, 771, 769, 773), (776, 777, 779, 778), (778, 779, 783, 782), (782, 783, 781, 780), (780, 781, 777, 776), (778, 782, 780, 776), (783, 779, 777, 781), (784, 785, 787, 786), (786, 787, 791, 790), (790, 791, 789, 788), (788, 789, 785, 784), (786, 790, 788, 784), (791, 787, 785, 789), (792, 793, 795, 794), (794, 795, 799, 798), (798, 799, 797, 796), (796, 797, 793, 792), (794, 798, 796, 792), (799, 795, 793, 797), (803, 802, 801, 800), (652, 653, 802, 803), (649, 648, 800, 801), (648, 652, 803, 800), (807, 806, 805, 804), (68, 69, 806, 807), (65, 64, 804, 805), (64, 68, 807, 804), (800, 801, 649, 806, 69, 68, 807, 648)])
me_cube_011.polygons.foreach_set('material_index', [0, 0, 0, 0, 0, 0, 0, 0, 0, 0, 0, 0, 0, 0, 0, 0, 0, 0, 0, 0, 0, 0, 0, 0, 0, 0, 0, 0, 0, 0, 0, 0, 0, 0, 0, 0, 0, 0, 0, 0, 0, 0, 0, 0, 0, 0, 0, 0, 1, 1, 1, 1, 1, 1, 1, 1, 1, 1, 1, 1, 1, 1, 1, 1, 1, 1, 1, 1, 1, 1, 1, 1, 1, 1, 1, 1, 1, 1, 1, 1, 1, 1, 1, 1, 1, 1, 1, 1, 1, 1, 1, 1, 1, 1, 1, 1, 1, 1, 1, 1, 1, 1, 1, 1, 1, 1, 1, 1, 1, 1, 1, 1, 1, 1, 1, 1, 1, 1, 1, 1, 1, 1, 1, 1, 1, 1, 1, 1, 1, 1, 1, 1, 1, 1, 1, 1, 1, 1, 1, 1, 1, 1, 1, 1, 1, 1, 1, 1, 1, 1, 1, 1, 1, 1, 1, 1, 1, 1, 1, 1, 1, 1, 1, 1, 1, 1, 1, 1, 1, 1, 1, 1, 1, 1, 1, 1, 1, 1, 1, 1, 1, 1, 1, 1, 1, 1, 1, 1, 1, 1, 1, 1, 1, 1, 1, 1, 1, 1, 1, 1, 1, 1, 1, 1, 1, 1, 1, 1, 1, 1, 1, 1, 1, 1, 1, 1, 1, 1, 1, 1, 1, 1, 1, 1, 1, 1, 1, 1, 1, 1, 1, 1, 1, 1, 1, 1, 1, 1, 1, 1, 1, 1, 1, 1, 1, 1, 1, 1, 1, 1, 1, 1, 1, 1, 1, 1, 1, 1, 1, 1, 1, 1, 1, 1, 1, 1, 1, 1, 1, 1, 1, 1, 1, 1, 1, 1, 1, 1, 1, 1, 1, 1, 1, 1, 1, 1, 1, 1, 1, 1, 1, 1, 1, 1, 1, 1, 1, 1, 1, 1, 1, 1, 1, 1, 1, 1, 1, 1, 1, 1, 1, 1, 1, 1, 1, 1, 1, 1, 1, 1, 1, 1, 1, 1, 1, 1, 1, 1, 1, 1, 1, 1, 1, 1, 1, 1, 1, 1, 1, 1, 1, 1, 1, 1, 1, 1, 1, 1, 1, 1, 1, 1, 1, 1, 1, 1, 1, 1, 1, 1, 1, 1, 1, 1, 1, 1, 1, 1, 1, 1, 1, 1, 1, 1, 1, 1, 1, 1, 1, 1, 1, 1, 1, 1, 1, 1, 1, 1, 1, 1, 1, 1, 1, 1, 1, 1, 1, 1, 1, 1, 1, 1, 1, 1, 1, 1, 1, 1, 1, 1, 1, 1, 2, 2, 2, 2, 2, 2, 2, 2, 2, 2, 2, 2, 2, 2, 2, 2, 2, 2, 2, 2, 2, 2, 2, 2, 2, 2, 2, 2, 2, 2, 2, 2, 2, 2, 2, 2, 2, 2, 2, 2, 2, 2, 2, 2, 2, 2, 2, 2, 1, 1, 1, 1, 1, 1, 1, 1, 1])
_uv = me_cube_011.uv_layers.new(name='UVMap')
_uv.uv.foreach_set('vector', [0.3262, 0.3494, 0.3262, 0.3463, 0.3293, 0.3463, 0.3293, 0.3494, 0.3231, 0.3586, 0.3231, 0.3555, 0.3262, 0.3555, 0.3262, 0.3586, 0.3324, 0.3463, 0.3324, 0.3432, 0.3355, 0.3432, 0.3355, 0.3463, 0.3262, 0.3586, 0.3262, 0.3555, 0.3293, 0.3555, 0.3293, 0.3586, 0.3569, 0.08176, 0.36, 0.08176, 0.36, 0.08485, 0.3569, 0.08485, 0.3324, 0.3586, 0.3293, 0.3586, 0.3293, 0.3555, 0.3324, 0.3555, 0.3293, 0.3494, 0.3293, 0.3463, 0.3324, 0.3463, 0.3324, 0.3494, 0.3324, 0.3586, 0.3324, 0.3555, 0.3355, 0.3555, 0.3355, 0.3586, 0.3293, 0.3432, 0.3293, 0.3401, 0.3324, 0.3401, 0.3324, 0.3432, 0.3355, 0.3586, 0.3355, 0.3555, 0.3386, 0.3555, 0.3386, 0.3586, 0.3448, 0.3555, 0.3448, 0.3525, 0.3479, 0.3525, 0.3479, 0.3555, 0.3479, 0.3555, 0.3479, 0.3525, 0.3509, 0.3525, 0.3509, 0.3555, 0.3324, 0.3494, 0.3324, 0.3463, 0.3355, 0.3463, 0.3355, 0.3494, 0.3417, 0.3586, 0.3386, 0.3586, 0.3386, 0.3555, 0.3417, 0.3555, 0.3231, 0.3432, 0.3231, 0.3401, 0.3262, 0.3401, 0.3262, 0.3432, 0.3448, 0.3586, 0.3417, 0.3586, 0.3417, 0.3555, 0.3448, 0.3555, 0.354, 0.3525, 0.3571, 0.3525, 0.3571, 0.3555, 0.354, 0.3555, 0.3448, 0.3525, 0.3448, 0.3494, 0.3478, 0.3494, 0.3478, 0.3525, 0.3355, 0.3494, 0.3355, 0.3463, 0.3386, 0.3463, 0.3386, 0.3494, 0.3509, 0.3525, 0.3478, 0.3525, 0.3478, 0.3494, 0.3509, 0.3494, 0.3324, 0.3432, 0.3324, 0.3401, 0.3355, 0.3401, 0.3355, 0.3432, 0.3569, 0.07249, 0.3569, 0.0694, 0.36, 0.0694, 0.36, 0.07249, 0.3569, 0.08485, 0.36, 0.08485, 0.36, 0.08794, 0.3569, 0.08794, 0.354, 0.3555, 0.3509, 0.3555, 0.3509, 0.3525, 0.354, 0.3525, 0.3231, 0.3494, 0.3231, 0.3463, 0.3262, 0.3463, 0.3262, 0.3494, 0.3448, 0.3586, 0.3448, 0.3555, 0.3479, 0.3555, 0.3479, 0.3586, 0.3355, 0.3432, 0.3355, 0.3401, 0.3386, 0.3401, 0.3386, 0.3432, 0.3479, 0.3586, 0.3479, 0.3555, 0.3509, 0.3555, 0.3509, 0.3586, 0.3509, 0.3586, 0.3509, 0.3555, 0.354, 0.3555, 0.354, 0.3586, 0.3509, 0.3432, 0.3509, 0.3401, 0.354, 0.3401, 0.354, 0.3432, 0.3386, 0.3494, 0.3386, 0.3463, 0.3417, 0.3463, 0.3417, 0.3494, 0.354, 0.3586, 0.354, 0.3555, 0.3571, 0.3555, 0.3571, 0.3586, 0.3355, 0.3463, 0.3355, 0.3432, 0.3386, 0.3432, 0.3386, 0.3463, 0.3566, 0.2594, 0.3566, 0.2563, 0.3597, 0.2563, 0.3597, 0.2594, 0.3386, 0.3494, 0.3417, 0.3494, 0.3417, 0.3525, 0.3386, 0.3525, 0.3509, 0.3463, 0.3509, 0.3432, 0.354, 0.3432, 0.354, 0.3463, 0.3417, 0.3494, 0.3417, 0.3463, 0.3448, 0.3463, 0.3448, 0.3494, 0.3569, 0.09103, 0.3569, 0.08794, 0.36, 0.08794, 0.36, 0.09103, 0.3386, 0.3432, 0.3386, 0.3401, 0.3417, 0.3401, 0.3417, 0.3432, 0.3566, 0.2625, 0.3566, 0.2594, 0.3597, 0.2594, 0.3597, 0.2625, 0.3569, 0.07558, 0.36, 0.07558, 0.36, 0.07867, 0.3569, 0.07867, 0.3571, 0.3494, 0.354, 0.3494, 0.354, 0.3463, 0.3571, 0.3463, 0.3448, 0.3494, 0.3448, 0.3463, 0.3478, 0.3463, 0.3478, 0.3494, 0.3566, 0.2656, 0.3566, 0.2625, 0.3597, 0.2625, 0.3597, 0.2656, 0.3386, 0.3463, 0.3386, 0.3432, 0.3417, 0.3432, 0.3417, 0.3463, 0.3566, 0.2687, 0.3566, 0.2656, 0.3597, 0.2656, 0.3597, 0.2687, 0.3194, 0.3549, 0.3224, 0.3549, 0.3224, 0.358, 0.3194, 0.358, 0.354, 0.3432, 0.354, 0.3401, 0.3571, 0.3401, 0.3571, 0.3432, 0.2134, 0.4312, 0.1811, 0.4312, 0.181, 0.0029, 0.2134, 0.0029, 0.2134, 0.0029, 0.181, 0.0029, 0.181, 2.083e-08, 0.2134, 1.941e-08, 0.1163, 2.135e-09, 0.1486, 3.548e-09, 0.1486, 0.4283, 0.1162, 0.4283, 0.2178, 0.4288, 0.2193, 0.4316, 0.2193, 0.4316, 0.2178, 0.4288, 0.2178, 0.4288, 0.2164, 0.4316, 0.2164, 0.002832, 0.2178, 9.259e-09, 0.2178, 8.393e-09, 0.2193, 0.002832, 0.2193, 0.4316, 0.2178, 0.4288, 0.3221, 0.07036, 0.3221, 2.921e-06, 0.3231, 2.057e-06, 0.3231, 0.07036, 0.3231, 0.07036, 0.3231, 2.057e-06, 0.3248, 1.315e-06, 0.3248, 0.07036, 0.3248, 0.07036, 0.3248, 1.315e-06, 0.3271, 7.163e-07, 0.3271, 0.07036, 0.3271, 0.07036, 0.3271, 7.163e-07, 0.3298, 2.889e-07, 0.3298, 0.07036, 0.3298, 0.07036, 0.3298, 2.889e-07, 0.3328, 4.716e-08, 0.3328, 0.07036, 0.3328, 0.07036, 0.3328, 4.716e-08, 0.3362, 2.948e-09, 0.3362, 0.07036, 0.3362, 0.07036, 0.3362, 2.948e-09, 0.3396, 1.533e-07, 0.3396, 0.07036, 0.3396, 0.07036, 0.3396, 1.533e-07, 0.343, 4.952e-07, 0.343, 0.07036, 0.343, 0.07036, 0.343, 4.952e-07, 0.3463, 1.014e-06, 0.3463, 0.07036, 0.3463, 0.07036, 0.3463, 1.014e-06, 0.3493, 1.695e-06, 0.3493, 0.07036, 0.3493, 0.07036, 0.3493, 1.695e-06, 0.3519, 2.505e-06, 0.3519, 0.07036, 0.3519, 0.07036, 0.3519, 2.505e-06, 0.3541, 3.416e-06, 0.3541, 0.07036, 0.3541, 0.07036, 0.3541, 3.416e-06, 0.3556, 4.392e-06, 0.3556, 0.07036, 0.3556, 0.07036, 0.3556, 4.392e-06, 0.3566, 5.4e-06, 0.3566, 0.07036, 0.3224, 0.3518, 0.3224, 0.2815, 0.3228, 0.2815, 0.3228, 0.3518, 0.3217, 0.2814, 0.3217, 0.2111, 0.3221, 0.2111, 0.3221, 0.2814, 0.3221, 0.2814, 0.3221, 0.2111, 0.3231, 0.2111, 0.3231, 0.2814, 0.3231, 0.2814, 0.3231, 0.2111, 0.3248, 0.2111, 0.3248, 0.2814, 0.3248, 0.2814, 0.3248, 0.2111, 0.3271, 0.2111, 0.3271, 0.2814, 0.3271, 0.2814, 0.3271, 0.2111, 0.3298, 0.2111, 0.3298, 0.2815, 0.3298, 0.2815, 0.3298, 0.2111, 0.3328, 0.2111, 0.3328, 0.2815, 0.3328, 0.2815, 0.3328, 0.2111, 0.3362, 0.2111, 0.3362, 0.2815, 0.3362, 0.2815, 0.3362, 0.2111, 0.3396, 0.2111, 0.3396, 0.2815, 0.3396, 0.2815, 0.3396, 0.2111, 0.343, 0.2111, 0.343, 0.2815, 0.343, 0.2815, 0.343, 0.2111, 0.3463, 0.2111, 0.3463, 0.2814, 0.3463, 0.2814, 0.3463, 0.2111, 0.3493, 0.2111, 0.3493, 0.2814, 0.3493, 0.2814, 0.3493, 0.2111, 0.3519, 0.2111, 0.3519, 0.2814, 0.3519, 0.2814, 0.3519, 0.2111, 0.3541, 0.2111, 0.3541, 0.2814, 0.3541, 0.2814, 0.3541, 0.2111, 0.3556, 0.2111, 0.3556, 0.2814, 0.3556, 0.2814, 0.3556, 0.2111, 0.3566, 0.2111, 0.3566, 0.2814, 0.3594, 0.1844, 0.359, 0.1855, 0.3587, 0.1859, 0.3583, 0.1856, 0.3579, 0.1847, 0.3576, 0.1831, 0.3573, 0.181, 0.357, 0.1784, 0.3568, 0.1753, 0.3567, 0.1721, 0.3566, 0.1686, 0.3566, 0.1652, 0.3567, 0.1619, 0.3568, 0.1588, 0.357, 0.1561, 0.3573, 0.1538, 0.3576, 0.1522, 0.3579, 0.1511, 0.3583, 0.1507, 0.3587, 0.151, 0.359, 0.1519, 0.3594, 0.1535, 0.3597, 0.1556, 0.3599, 0.1583, 0.3601, 0.1613, 0.3603, 0.1646, 0.3603, 0.168, 0.3603, 0.1714, 0.3603, 0.1747, 0.3601, 0.1778, 0.3599, 0.1805, 0.3597, 0.1828, 0.3228, 0.3518, 0.3228, 0.2815, 0.3231, 0.2815, 0.3231, 0.3518, 0.3217, 0.07036, 0.3217, 3.867e-06, 0.3221, 2.921e-06, 0.3221, 0.07036, 0.359, 0.1159, 0.3594, 0.1169, 0.3597, 0.1186, 0.3599, 0.1209, 0.3601, 0.1236, 0.3603, 0.1267, 0.3603, 0.13, 0.3603, 0.1334, 0.3603, 0.1368, 0.3601, 0.1401, 0.3599, 0.1431, 0.3597, 0.1458, 0.3594, 0.1479, 0.359, 0.1495, 0.3587, 0.1504, 0.3583, 0.1507, 0.3579, 0.1503, 0.3576, 0.1492, 0.3573, 0.1476, 0.357, 0.1453, 0.3568, 0.1426, 0.3567, 0.1395, 0.3566, 0.1362, 0.3566, 0.1328, 0.3567, 0.1293, 0.3568, 0.1261, 0.357, 0.123, 0.3573, 0.1204, 0.3576, 0.1183, 0.3579, 0.1167, 0.3583, 0.1158, 0.3587, 0.1155, 0.3221, 0.1407, 0.3221, 0.07037, 0.3231, 0.07036, 0.3231, 0.1407, 0.3231, 0.1407, 0.3231, 0.07036, 0.3248, 0.07036, 0.3248, 0.1407, 0.3248, 0.1407, 0.3248, 0.07036, 0.3271, 0.07036, 0.3271, 0.1407, 0.3271, 0.1407, 0.3271, 0.07036, 0.3298, 0.07036, 0.3298, 0.1407, 0.3298, 0.1407, 0.3298, 0.07036, 0.3328, 0.07036, 0.3328, 0.1407, 0.3328, 0.1407, 0.3328, 0.07036, 0.3362, 0.07036, 0.3362, 0.1407, 0.3362, 0.1407, 0.3362, 0.07036, 0.3396, 0.07036, 0.3396, 0.1407, 0.3396, 0.1407, 0.3396, 0.07036, 0.343, 0.07036, 0.343, 0.1407, 0.343, 0.1407, 0.343, 0.07036, 0.3463, 0.07036, 0.3463, 0.1407, 0.3463, 0.1407, 0.3463, 0.07036, 0.3493, 0.07036, 0.3493, 0.1407, 0.3493, 0.1407, 0.3493, 0.07036, 0.3519, 0.07037, 0.3519, 0.1407, 0.3519, 0.1407, 0.3519, 0.07037, 0.3541, 0.07037, 0.3541, 0.1407, 0.3541, 0.1407, 0.3541, 0.07037, 0.3556, 0.07037, 0.3556, 0.1407, 0.3556, 0.1407, 0.3556, 0.07037, 0.3566, 0.07037, 0.3566, 0.1407, 0.3217, 0.3518, 0.3217, 0.2815, 0.322, 0.2815, 0.322, 0.3518, 0.3217, 0.2111, 0.3217, 0.1407, 0.3221, 0.1407, 0.3221, 0.2111, 0.3221, 0.2111, 0.3221, 0.1407, 0.3231, 0.1407, 0.3231, 0.2111, 0.3231, 0.2111, 0.3231, 0.1407, 0.3248, 0.1407, 0.3248, 0.2111, 0.3248, 0.2111, 0.3248, 0.1407, 0.3271, 0.1407, 0.3271, 0.2111, 0.3271, 0.2111, 0.3271, 0.1407, 0.3298, 0.1407, 0.3298, 0.2111, 0.3298, 0.2111, 0.3298, 0.1407, 0.3328, 0.1407, 0.3328, 0.2111, 0.3328, 0.2111, 0.3328, 0.1407, 0.3362, 0.1407, 0.3362, 0.2111, 0.3362, 0.2111, 0.3362, 0.1407, 0.3396, 0.1407, 0.3396, 0.2111, 0.3396, 0.2111, 0.3396, 0.1407, 0.343, 0.1407, 0.343, 0.2111, 0.343, 0.2111, 0.343, 0.1407, 0.3463, 0.1407, 0.3463, 0.2111, 0.3463, 0.2111, 0.3463, 0.1407, 0.3493, 0.1407, 0.3493, 0.2111, 0.3493, 0.2111, 0.3493, 0.1407, 0.3519, 0.1407, 0.3519, 0.2111, 0.3519, 0.2111, 0.3519, 0.1407, 0.3541, 0.1407, 0.3541, 0.2111, 0.3541, 0.2111, 0.3541, 0.1407, 0.3556, 0.1407, 0.3556, 0.2111, 0.3556, 0.2111, 0.3556, 0.1407, 0.3566, 0.1407, 0.3566, 0.2111, 0.3594, 0.2197, 0.359, 0.2207, 0.3587, 0.2211, 0.3583, 0.2208, 0.3579, 0.2199, 0.3576, 0.2183, 0.3573, 0.2162, 0.357, 0.2136, 0.3568, 0.2106, 0.3567, 0.2073, 0.3566, 0.2038, 0.3566, 0.2004, 0.3567, 0.1971, 0.3568, 0.194, 0.357, 0.1913, 0.3573, 0.1891, 0.3576, 0.1874, 0.3579, 0.1863, 0.3583, 0.1859, 0.3587, 0.1862, 0.359, 0.1871, 0.3594, 0.1887, 0.3597, 0.1908, 0.3599, 0.1935, 0.3601, 0.1965, 0.3603, 0.1998, 0.3603, 0.2032, 0.3603, 0.2066, 0.3603, 0.21, 0.3601, 0.213, 0.3599, 0.2157, 0.3597, 0.218, 0.322, 0.3518, 0.322, 0.2815, 0.3224, 0.2815, 0.3224, 0.3518, 0.3217, 0.1407, 0.3217, 0.07037, 0.3221, 0.07037, 0.3221, 0.1407, 0.359, 0.2215, 0.3594, 0.2226, 0.3597, 0.2243, 0.3599, 0.2265, 0.3601, 0.2292, 0.3603, 0.2323, 0.3603, 0.2356, 0.3603, 0.2391, 0.3603, 0.2425, 0.3601, 0.2458, 0.3599, 0.2488, 0.3597, 0.2514, 0.3594, 0.2535, 0.359, 0.2551, 0.3587, 0.2561, 0.3583, 0.2563, 0.3579, 0.2559, 0.3576, 0.2549, 0.3573, 0.2532, 0.357, 0.251, 0.3568, 0.2482, 0.3567, 0.2452, 0.3566, 0.2418, 0.3566, 0.2384, 0.3567, 0.235, 0.3568, 0.2317, 0.357, 0.2287, 0.3573, 0.2261, 0.3576, 0.2239, 0.3579, 0.2223, 0.3583, 0.2214, 0.3587, 0.2211, 0.01783, 0.9966, 0.01783, 0.002427, 0.01818, 0.001757, 0.01818, 0.9959, 0.01818, 0.9959, 0.01818, 0.001757, 0.01852, 0.001113, 0.01852, 0.9952, 0.01852, 0.9952, 0.01852, 0.001113, 0.01883, 0.0005201, 0.01883, 0.9947, 0.01883, 0.9947, 0.01883, 0.0005201, 0.0191, 1.515e-08, 0.0191, 0.9941, 0.006503, 0.006, 0.006375, 0.999, 0.00611, 0.9994, 0.006238, 0.006437, 0.006238, 0.006437, 0.00611, 0.9994, 0.005808, 0.9997, 0.005935, 0.006762, 0.005935, 0.006762, 0.005808, 0.9997, 0.005479, 0.9999, 0.005607, 0.006962, 0.005607, 0.006962, 0.005479, 0.9999, 0.005137, 1.0, 0.005265, 0.007029, 0.005265, 0.007029, 0.005137, 1.0, 0.004795, 0.9999, 0.004922, 0.006962, 0.004922, 0.006962, 0.004795, 0.9999, 0.004466, 0.9997, 0.004593, 0.006762, 0.004593, 0.006762, 0.004466, 0.9997, 0.004162, 0.9994, 0.00429, 0.006437, 0.00429, 0.006437, 0.004162, 0.9994, 0.003896, 0.999, 0.004023, 0.006, 0.01656, 0.004853, 0.01656, 0.999, 0.01629, 0.9985, 0.01629, 0.004333, 0.01629, 0.004333, 0.01629, 0.9985, 0.01598, 0.9979, 0.01598, 0.00374, 0.01598, 0.00374, 0.01598, 0.9979, 0.01565, 0.9972, 0.01565, 0.003096, 0.01565, 0.003096, 0.01565, 0.9972, 0.0153, 0.9966, 0.0153, 0.002427, 0.0153, 0.002427, 0.0153, 0.9966, 0.01495, 0.9959, 0.01495, 0.001757, 0.01495, 0.001757, 0.01495, 0.9959, 0.01461, 0.9952, 0.01461, 0.001113, 0.01461, 0.001113, 0.01461, 0.9952, 0.0143, 0.9947, 0.0143, 0.00052, 0.0143, 0.00052, 0.0143, 0.9947, 0.01403, 0.9941, 0.01403, -6.989e-09, 0.01339, 0.001029, 0.01352, 0.994, 0.01325, 0.9936, 0.01313, 0.0005924, 0.01313, 0.0005924, 0.01325, 0.9936, 0.01295, 0.9932, 0.01282, 0.0002676, 0.01282, 0.0002676, 0.01295, 0.9932, 0.01262, 0.993, 0.01249, 6.758e-05, 0.01249, 6.758e-05, 0.01262, 0.993, 0.01228, 0.993, 0.01215, -5.312e-10, 0.01215, -5.312e-10, 0.01228, 0.993, 0.01194, 0.993, 0.01181, 6.758e-05, 0.01181, 6.758e-05, 0.01194, 0.993, 0.01161, 0.9932, 0.01148, 0.0002676, 0.01148, 0.0002676, 0.01161, 0.9932, 0.0113, 0.9936, 0.01118, 0.0005924, 0.01118, 0.0005924, 0.0113, 0.9936, 0.01104, 0.994, 0.01091, 0.001029, 0.01656, 0.999, 0.01656, 0.004853, 0.01684, 0.004333, 0.01684, 0.9985, 0.01684, 0.9985, 0.01684, 0.004333, 0.01715, 0.00374, 0.01715, 0.9979, 0.01055, 0.9972, 0.01052, 0.9965, 0.01055, 0.9958, 0.01066, 0.9951, 0.01082, 0.9945, 0.01104, 0.994, 0.0113, 0.9936, 0.01161, 0.9932, 0.01194, 0.993, 0.01228, 0.993, 0.01262, 0.993, 0.01295, 0.9932, 0.01325, 0.9936, 0.01352, 0.994, 0.01373, 0.9945, 0.0139, 0.9951, 0.01399, 0.9958, 0.01403, 0.9965, 0.01399, 0.9972, 0.01389, 0.9978, 0.01373, 0.9984, 0.01351, 0.999, 0.01324, 0.9994, 0.01294, 0.9997, 0.01261, 0.9999, 0.01227, 1.0, 0.01193, 0.9999, 0.0116, 0.9997, 0.0113, 0.9994, 0.01103, 0.999, 0.01081, 0.9984, 0.01065, 0.9978, 0.01715, 0.9979, 0.01715, 0.00374, 0.01748, 0.003096, 0.01748, 0.9972, 0.01748, 0.9972, 0.01748, 0.003096, 0.01783, 0.002427, 0.01783, 0.9966, 0.007014, 0.003515, 0.006981, 0.0042, 0.006882, 0.00486, 0.006721, 0.005467, 0.006503, 0.006, 0.006238, 0.006437, 0.005935, 0.006762, 0.005607, 0.006962, 0.005265, 0.007029, 0.004922, 0.006962, 0.004593, 0.006762, 0.00429, 0.006437, 0.004023, 0.006, 0.003805, 0.005467, 0.003642, 0.00486, 0.003541, 0.0042, 0.003507, 0.003515, 0.00354, 0.002829, 0.003639, 0.00217, 0.0038, 0.001562, 0.004017, 0.001029, 0.004282, 0.0005924, 0.004585, 0.0002675, 0.004914, 6.758e-05, 0.005256, 2.297e-10, 0.005598, 6.758e-05, 0.005927, 0.0002675, 0.006231, 0.0005924, 0.006497, 0.001029, 0.006716, 0.001562, 0.006878, 0.00217, 0.006979, 0.002829, 0.02291, 0.9966, 0.02291, 0.002427, 0.02326, 0.001757, 0.02326, 0.9959, 0.02326, 0.9959, 0.02326, 0.001757, 0.02359, 0.001113, 0.02359, 0.9952, 0.02359, 0.9952, 0.02359, 0.001113, 0.0239, 0.00052, 0.0239, 0.9947, 0.0239, 0.9947, 0.0239, 0.00052, 0.02417, -1.772e-08, 0.02417, 0.9941, 0.002996, 0.006, 0.002869, 0.999, 0.002603, 0.9994, 0.002731, 0.006437, 0.002731, 0.006437, 0.002603, 0.9994, 0.002301, 0.9997, 0.002428, 0.006762, 0.002428, 0.006762, 0.002301, 0.9997, 0.001972, 0.9999, 0.0021, 0.006962, 0.0021, 0.006962, 0.001972, 0.9999, 0.00163, 1.0, 0.001758, 0.007029, 0.001758, 0.007029, 0.00163, 1.0, 0.001288, 0.9999, 0.001416, 0.006962, 0.001416, 0.006962, 0.001288, 0.9999, 0.0009587, 0.9997, 0.001086, 0.006762, 0.001086, 0.006762, 0.0009587, 0.9997, 0.0006552, 0.9994, 0.0007828, 0.006437, 0.0007828, 0.006437, 0.0006552, 0.9994, 0.0003889, 0.999, 0.0005166, 0.006, 0.02164, 0.004853, 0.02164, 0.999, 0.02137, 0.9985, 0.02137, 0.004333, 0.02137, 0.004333, 0.02137, 0.9985, 0.02106, 0.9979, 0.02106, 0.00374, 0.02106, 0.00374, 0.02106, 0.9979, 0.02072, 0.9972, 0.02072, 0.003096, 0.02072, 0.003096, 0.02072, 0.9972, 0.02037, 0.9966, 0.02037, 0.002427, 0.02037, 0.002427, 0.02037, 0.9966, 0.02002, 0.9959, 0.02002, 0.001757, 0.02002, 0.001757, 0.02002, 0.9959, 0.01968, 0.9952, 0.01968, 0.001113, 0.01968, 0.001113, 0.01968, 0.9952, 0.01937, 0.9947, 0.01937, 0.00052, 0.01937, 0.00052, 0.01937, 0.9947, 0.0191, 0.9941, 0.0191, -1.377e-08, 0.00765, 0.999, 0.007524, 0.006, 0.007789, 0.006437, 0.007915, 0.9994, 0.007915, 0.9994, 0.007789, 0.006437, 0.008092, 0.006762, 0.008218, 0.9997, 0.008218, 0.9997, 0.008092, 0.006762, 0.008421, 0.006962, 0.008546, 0.9999, 0.008546, 0.9999, 0.008421, 0.006962, 0.008763, 0.007029, 0.008888, 1.0, 0.008888, 1.0, 0.008763, 0.007029, 0.009105, 0.006962, 0.009231, 0.9999, 0.009231, 0.9999, 0.009105, 0.006962, 0.009434, 0.006762, 0.00956, 0.9997, 0.00956, 0.9997, 0.009434, 0.006762, 0.009738, 0.006437, 0.009863, 0.9994, 0.009863, 0.9994, 0.009738, 0.006437, 0.01, 0.006, 0.01013, 0.999, 0.02164, 0.999, 0.02164, 0.004853, 0.02191, 0.004333, 0.02191, 0.9985, 0.02191, 0.9985, 0.02191, 0.004333, 0.02222, 0.00374, 0.02222, 0.9979, 0.01049, 0.002829, 0.01052, 0.003515, 0.01049, 0.0042, 0.01039, 0.00486, 0.01022, 0.005467, 0.01, 0.006, 0.009738, 0.006437, 0.009434, 0.006762, 0.009105, 0.006962, 0.008763, 0.007029, 0.008421, 0.006962, 0.008092, 0.006762, 0.007789, 0.006437, 0.007524, 0.006, 0.007307, 0.005467, 0.007145, 0.00486, 0.007046, 0.0042, 0.007014, 0.003515, 0.007048, 0.002829, 0.007149, 0.00217, 0.007311, 0.001562, 0.00753, 0.001029, 0.007796, 0.0005924, 0.0081, 0.0002676, 0.008429, 6.758e-05, 0.008771, 3.834e-10, 0.009113, 6.758e-05, 0.009442, 0.0002676, 0.009745, 0.0005924, 0.01001, 0.001029, 0.01023, 0.001562, 0.01039, 0.00217, 0.02222, 0.9979, 0.02222, 0.00374, 0.02256, 0.003096, 0.02256, 0.9972, 0.02256, 0.9972, 0.02256, 0.003096, 0.02291, 0.002427, 0.02291, 0.9966, 0.003507, 0.003515, 0.003474, 0.0042, 0.003375, 0.00486, 0.003214, 0.005467, 0.002996, 0.006, 0.002731, 0.006437, 0.002428, 0.006762, 0.0021, 0.006962, 0.001758, 0.007029, 0.001416, 0.006962, 0.001086, 0.006762, 0.0007828, 0.006437, 0.0005166, 0.006, 0.0002979, 0.005467, 0.0001351, 0.00486, 3.453e-05, 0.0042, -1.536e-10, 0.003515, 3.285e-05, 0.002829, 0.0001318, 0.00217, 0.0002931, 0.001562, 0.0005105, 0.001029, 0.0007757, 0.0005923, 0.001078, 0.0002675, 0.001407, 6.754e-05, 0.001749, 7.646e-11, 0.002091, 6.754e-05, 0.00242, 0.0002675, 0.002724, 0.0005923, 0.00299, 0.001029, 0.003209, 0.001562, 0.003372, 0.00217, 0.003472, 0.002829, 0.07004, 0.9834, 0.07004, 0.002395, 0.07039, 0.001734, 0.07039, 0.9828, 0.07039, 0.9828, 0.07039, 0.001734, 0.07072, 0.001099, 0.07072, 0.9821, 0.07072, 0.9821, 0.07072, 0.001099, 0.07103, 0.0005131, 0.07103, 0.9815, 0.07103, 0.9815, 0.07103, 0.0005131, 0.0713, -2.332e-08, 0.0713, 0.981, 0.03405, 0.005921, 0.03393, 0.9858, 0.03366, 0.9862, 0.03379, 0.006352, 0.03379, 0.006352, 0.03366, 0.9862, 0.03337, 0.9865, 0.03349, 0.006672, 0.03349, 0.006672, 0.03337, 0.9865, 0.03304, 0.9867, 0.03317, 0.00687, 0.03317, 0.00687, 0.03304, 0.9867, 0.0327, 0.9868, 0.03283, 0.006936, 0.03283, 0.006936, 0.0327, 0.9868, 0.03237, 0.9867, 0.03249, 0.00687, 0.03249, 0.00687, 0.03237, 0.9867, 0.03204, 0.9865, 0.03217, 0.006672, 0.03217, 0.006672, 0.03204, 0.9865, 0.03174, 0.9862, 0.03187, 0.006352, 0.03187, 0.006352, 0.03174, 0.9862, 0.03148, 0.9858, 0.03161, 0.005921, 0.06128, 0.004789, 0.06128, 0.9858, 0.06101, 0.9853, 0.06101, 0.004276, 0.06101, 0.004276, 0.06101, 0.9853, 0.06071, 0.9847, 0.06071, 0.003691, 0.06071, 0.003691, 0.06071, 0.9847, 0.06038, 0.9841, 0.06038, 0.003055, 0.06038, 0.003055, 0.06038, 0.9841, 0.06003, 0.9834, 0.06003, 0.002395, 0.06003, 0.002395, 0.06003, 0.9834, 0.05969, 0.9828, 0.05969, 0.001734, 0.05969, 0.001734, 0.05969, 0.9828, 0.05935, 0.9821, 0.05935, 0.001099, 0.05935, 0.001099, 0.05935, 0.9821, 0.05905, 0.9815, 0.05905, 0.0005132, 0.05905, 0.0005132, 0.05905, 0.9815, 0.05878, 0.981, 0.05878, -4.792e-08, 0.05595, 0.9858, 0.05582, 0.005921, 0.05608, 0.006352, 0.05621, 0.9862, 0.05621, 0.9862, 0.05608, 0.006352, 0.05638, 0.006672, 0.05651, 0.9865, 0.05651, 0.9865, 0.05638, 0.006672, 0.05671, 0.00687, 0.05683, 0.9867, 0.05683, 0.9867, 0.05671, 0.00687, 0.05705, 0.006937, 0.05717, 0.9868, 0.05717, 0.9868, 0.05705, 0.006937, 0.05738, 0.00687, 0.05751, 0.9867, 0.05751, 0.9867, 0.05738, 0.00687, 0.05771, 0.006672, 0.05783, 0.9865, 0.05783, 0.9865, 0.05771, 0.006672, 0.05801, 0.006352, 0.05813, 0.9862, 0.05813, 0.9862, 0.05801, 0.006352, 0.05827, 0.005921, 0.05839, 0.9858, 0.06879, 0.9858, 0.06879, 0.004789, 0.06906, 0.004276, 0.06906, 0.9853, 0.06906, 0.9853, 0.06906, 0.004276, 0.06937, 0.003691, 0.06937, 0.9847, 0.05875, 0.002792, 0.05878, 0.003468, 0.05875, 0.004145, 0.05865, 0.004795, 0.05849, 0.005395, 0.05827, 0.005921, 0.05801, 0.006352, 0.05771, 0.006672, 0.05738, 0.00687, 0.05705, 0.006937, 0.05671, 0.00687, 0.05638, 0.006672, 0.05608, 0.006352, 0.05582, 0.005921, 0.05561, 0.005395, 0.05545, 0.004795, 0.05535, 0.004145, 0.05532, 0.003468, 0.05535, 0.002792, 0.05545, 0.002141, 0.05561, 0.001541, 0.05583, 0.001016, 0.05609, 0.0005845, 0.05639, 0.000264, 0.05672, 6.662e-05, 0.05705, -2.109e-08, 0.05739, 6.662e-05, 0.05772, 0.000264, 0.05801, 0.0005845, 0.05828, 0.001016, 0.05849, 0.001541, 0.05865, 0.002141, 0.06937, 0.9847, 0.06937, 0.003691, 0.0697, 0.003055, 0.0697, 0.9841, 0.0697, 0.9841, 0.0697, 0.003055, 0.07004, 0.002395, 0.07004, 0.9834, 0.03456, 0.003468, 0.03452, 0.004145, 0.03443, 0.004795, 0.03427, 0.005395, 0.03405, 0.005921, 0.03379, 0.006352, 0.03349, 0.006672, 0.03317, 0.00687, 0.03283, 0.006936, 0.03249, 0.00687, 0.03217, 0.006672, 0.03187, 0.006352, 0.03161, 0.005921, 0.03139, 0.005395, 0.03123, 0.004795, 0.03113, 0.004145, 0.0311, 0.003468, 0.03113, 0.002792, 0.03123, 0.002141, 0.03138, 0.001541, 0.0316, 0.001016, 0.03186, 0.0005844, 0.03216, 0.0002639, 0.03248, 6.664e-05, 0.03282, 1.435e-09, 0.03316, 6.664e-05, 0.03348, 0.0002639, 0.03378, 0.0005844, 0.03405, 0.001016, 0.03426, 0.001541, 0.03442, 0.002141, 0.03452, 0.002792, 0.06504, 0.9834, 0.06504, 0.002395, 0.06538, 0.001734, 0.06538, 0.9828, 0.06538, 0.9828, 0.06538, 0.001734, 0.06572, 0.001099, 0.06572, 0.9821, 0.06572, 0.9821, 0.06572, 0.001099, 0.06602, 0.0005132, 0.06602, 0.9815, 0.06602, 0.9815, 0.06602, 0.0005132, 0.06629, 3.377e-08, 0.06629, 0.981, 0.02713, 0.005921, 0.02701, 0.9858, 0.02674, 0.9862, 0.02687, 0.006352, 0.02687, 0.006352, 0.02674, 0.9862, 0.02644, 0.9865, 0.02657, 0.006673, 0.02657, 0.006673, 0.02644, 0.9865, 0.02612, 0.9867, 0.02625, 0.00687, 0.02625, 0.00687, 0.02612, 0.9867, 0.02578, 0.9868, 0.02591, 0.006937, 0.02591, 0.006937, 0.02578, 0.9868, 0.02545, 0.9867, 0.02557, 0.00687, 0.02557, 0.00687, 0.02545, 0.9867, 0.02512, 0.9865, 0.02525, 0.006673, 0.02525, 0.006673, 0.02512, 0.9865, 0.02482, 0.9862, 0.02495, 0.006352, 0.02495, 0.006352, 0.02482, 0.9862, 0.02456, 0.9858, 0.02468, 0.005921, 0.0763, 0.004789, 0.0763, 0.9858, 0.07603, 0.9853, 0.07603, 0.004276, 0.07603, 0.004276, 0.07603, 0.9853, 0.07573, 0.9847, 0.07573, 0.003691, 0.07573, 0.003691, 0.07573, 0.9847, 0.0754, 0.9841, 0.0754, 0.003055, 0.0754, 0.003055, 0.0754, 0.9841, 0.07505, 0.9834, 0.07505, 0.002395, 0.07505, 0.002395, 0.07505, 0.9834, 0.07471, 0.9828, 0.07471, 0.001734, 0.07471, 0.001734, 0.07471, 0.9828, 0.07437, 0.9821, 0.07437, 0.001099, 0.07437, 0.001099, 0.07437, 0.9821, 0.07407, 0.9815, 0.07407, 0.0005131, 0.07407, 0.0005131, 0.07407, 0.9815, 0.0738, 0.981, 0.0738, -5.497e-08, 0.0421, 0.9858, 0.04198, 0.005921, 0.04224, 0.006352, 0.04237, 0.9862, 0.04237, 0.9862, 0.04224, 0.006352, 0.04254, 0.006672, 0.04267, 0.9865, 0.04267, 0.9865, 0.04254, 0.006672, 0.04287, 0.00687, 0.04299, 0.9867, 0.04299, 0.9867, 0.04287, 0.00687, 0.0432, 0.006937, 0.04333, 0.9868, 0.04333, 0.9868, 0.0432, 0.006937, 0.04354, 0.00687, 0.04366, 0.9867, 0.04366, 0.9867, 0.04354, 0.00687, 0.04387, 0.006672, 0.04399, 0.9865, 0.04399, 0.9865, 0.04387, 0.006672, 0.04416, 0.006352, 0.04429, 0.9862, 0.04429, 0.9862, 0.04416, 0.006352, 0.04443, 0.005921, 0.04455, 0.9858, 0.06379, 0.9858, 0.06379, 0.004789, 0.06405, 0.004276, 0.06405, 0.9853, 0.06405, 0.9853, 0.06405, 0.004276, 0.06436, 0.003691, 0.06436, 0.9847, 0.04491, 0.002792, 0.04494, 0.003468, 0.0449, 0.004145, 0.0448, 0.004795, 0.04464, 0.005395, 0.04443, 0.005921, 0.04416, 0.006352, 0.04387, 0.006672, 0.04354, 0.00687, 0.0432, 0.006937, 0.04287, 0.00687, 0.04254, 0.006672, 0.04224, 0.006352, 0.04198, 0.005921, 0.04177, 0.005395, 0.04161, 0.004795, 0.04151, 0.004145, 0.04148, 0.003468, 0.04151, 0.002792, 0.04161, 0.002141, 0.04177, 0.001541, 0.04199, 0.001016, 0.04225, 0.0005845, 0.04255, 0.000264, 0.04287, 6.664e-05, 0.04321, -2.169e-08, 0.04355, 6.664e-05, 0.04387, 0.000264, 0.04417, 0.0005845, 0.04443, 0.001016, 0.04465, 0.001541, 0.04481, 0.002141, 0.06436, 0.9847, 0.06436, 0.003691, 0.06469, 0.003055, 0.06469, 0.9841, 0.06469, 0.9841, 0.06469, 0.003055, 0.06504, 0.002395, 0.06504, 0.9834, 0.02763, 0.003468, 0.0276, 0.004145, 0.0275, 0.004796, 0.02735, 0.005395, 0.02713, 0.005921, 0.02687, 0.006352, 0.02657, 0.006673, 0.02625, 0.00687, 0.02591, 0.006937, 0.02557, 0.00687, 0.02525, 0.006673, 0.02495, 0.006352, 0.02468, 0.005921, 0.02447, 0.005395, 0.02431, 0.004796, 0.02421, 0.004145, 0.02417, 0.003468, 0.02421, 0.002792, 0.0243, 0.002141, 0.02446, 0.001541, 0.02468, 0.001016, 0.02494, 0.0005845, 0.02524, 0.0002641, 0.02556, 6.664e-05, 0.0259, 1.132e-09, 0.02624, 6.664e-05, 0.02656, 0.0002641, 0.02686, 0.0005845, 0.02713, 0.001016, 0.02734, 0.001541, 0.0275, 0.002141, 0.0276, 0.002792, 0.08006, 0.9834, 0.08006, 0.002395, 0.0804, 0.001734, 0.0804, 0.9828, 0.0804, 0.9828, 0.0804, 0.001734, 0.08073, 0.001099, 0.08073, 0.9821, 0.08073, 0.9821, 0.08073, 0.001099, 0.08104, 0.0005132, 0.08104, 0.9815, 0.08104, 0.9815, 0.08104, 0.0005132, 0.08131, 7.915e-09, 0.08131, 0.981, 0.03751, 0.005921, 0.03739, 0.9858, 0.03712, 0.9862, 0.03725, 0.006352, 0.03725, 0.006352, 0.03712, 0.9862, 0.03683, 0.9865, 0.03695, 0.006673, 0.03695, 0.006673, 0.03683, 0.9865, 0.0365, 0.9867, 0.03663, 0.00687, 0.03663, 0.00687, 0.0365, 0.9867, 0.03616, 0.9868, 0.03629, 0.006936, 0.03629, 0.006936, 0.03616, 0.9868, 0.03583, 0.9867, 0.03595, 0.00687, 0.03595, 0.00687, 0.03583, 0.9867, 0.0355, 0.9865, 0.03563, 0.006673, 0.03563, 0.006673, 0.0355, 0.9865, 0.0352, 0.9862, 0.03533, 0.006352, 0.03533, 0.006352, 0.0352, 0.9862, 0.03494, 0.9858, 0.03507, 0.005921, 0.07881, 0.004789, 0.07881, 0.9858, 0.07854, 0.9853, 0.07854, 0.004276, 0.07854, 0.004276, 0.07854, 0.9853, 0.07823, 0.9847, 0.07823, 0.003691, 0.07823, 0.003691, 0.07823, 0.9847, 0.0779, 0.9841, 0.0779, 0.003055, 0.0779, 0.003055, 0.0779, 0.9841, 0.07755, 0.9834, 0.07755, 0.002395, 0.07755, 0.002395, 0.07755, 0.9834, 0.07721, 0.9828, 0.07721, 0.001734, 0.07721, 0.001734, 0.07721, 0.9828, 0.07688, 0.9821, 0.07688, 0.001099, 0.07688, 0.001099, 0.07688, 0.9821, 0.07657, 0.9815, 0.07657, 0.0005131, 0.07657, 0.0005131, 0.07657, 0.9815, 0.0763, 0.981, 0.0763, -2.977e-09, 0.04557, 0.9858, 0.04544, 0.005921, 0.0457, 0.006352, 0.04583, 0.9862, 0.04583, 0.9862, 0.0457, 0.006352, 0.046, 0.006673, 0.04613, 0.9865, 0.04613, 0.9865, 0.046, 0.006673, 0.04633, 0.00687, 0.04645, 0.9867, 0.04645, 0.9867, 0.04633, 0.00687, 0.04666, 0.006937, 0.04679, 0.9868, 0.04679, 0.9868, 0.04666, 0.006937, 0.047, 0.00687, 0.04713, 0.9867, 0.04713, 0.9867, 0.047, 0.00687, 0.04733, 0.006673, 0.04745, 0.9865, 0.04745, 0.9865, 0.04733, 0.006673, 0.04763, 0.006352, 0.04775, 0.9862, 0.04775, 0.9862, 0.04763, 0.006352, 0.04789, 0.005921, 0.04801, 0.9858, 0.07881, 0.9858, 0.07881, 0.004789, 0.07907, 0.004276, 0.07907, 0.9853, 0.07907, 0.9853, 0.07907, 0.004276, 0.07938, 0.003691, 0.07938, 0.9847, 0.04837, 0.002792, 0.0484, 0.003468, 0.04836, 0.004145, 0.04826, 0.004796, 0.0481, 0.005395, 0.04789, 0.005921, 0.04763, 0.006352, 0.04733, 0.006673, 0.047, 0.00687, 0.04666, 0.006937, 0.04633, 0.00687, 0.046, 0.006673, 0.0457, 0.006352, 0.04544, 0.005921, 0.04523, 0.005395, 0.04507, 0.004796, 0.04497, 0.004145, 0.04494, 0.003468, 0.04497, 0.002792, 0.04507, 0.002141, 0.04523, 0.001541, 0.04545, 0.001016, 0.04571, 0.0005845, 0.04601, 0.000264, 0.04633, 6.662e-05, 0.04667, 2.04e-09, 0.04701, 6.662e-05, 0.04733, 0.000264, 0.04763, 0.0005845, 0.04789, 0.001016, 0.04811, 0.001541, 0.04827, 0.002141, 0.07938, 0.9847, 0.07938, 0.003691, 0.07971, 0.003055, 0.07971, 0.9841, 0.07971, 0.9841, 0.07971, 0.003055, 0.08006, 0.002395, 0.08006, 0.9834, 0.03802, 0.003468, 0.03798, 0.004145, 0.03789, 0.004795, 0.03773, 0.005395, 0.03751, 0.005921, 0.03725, 0.006352, 0.03695, 0.006673, 0.03663, 0.00687, 0.03629, 0.006936, 0.03595, 0.00687, 0.03563, 0.006673, 0.03533, 0.006352, 0.03507, 0.005921, 0.03485, 0.005395, 0.03469, 0.004795, 0.03459, 0.004145, 0.03456, 0.003468, 0.03459, 0.002792, 0.03469, 0.002141, 0.03485, 0.001541, 0.03506, 0.001016, 0.03532, 0.0005844, 0.03562, 0.000264, 0.03594, 6.659e-05, 0.03628, 1.586e-09, 0.03662, 6.659e-05, 0.03694, 0.000264, 0.03724, 0.0005844, 0.03751, 0.001016, 0.03772, 0.001541, 0.03788, 0.002141, 0.03798, 0.002792, 0.07255, 0.9834, 0.07255, 0.002395, 0.07289, 0.001734, 0.07289, 0.9828, 0.07289, 0.9828, 0.07289, 0.001734, 0.07322, 0.001099, 0.07322, 0.9821, 0.07322, 0.9821, 0.07322, 0.001099, 0.07353, 0.0005132, 0.07353, 0.9815, 0.07353, 0.9815, 0.07353, 0.0005132, 0.0738, 5.393e-08, 0.0738, 0.981, 0.03059, 0.005921, 0.03047, 0.9858, 0.0302, 0.9862, 0.03033, 0.006352, 0.03033, 0.006352, 0.0302, 0.9862, 0.02991, 0.9865, 0.03003, 0.006673, 0.03003, 0.006673, 0.02991, 0.9865, 0.02958, 0.9867, 0.02971, 0.00687, 0.02971, 0.00687, 0.02958, 0.9867, 0.02924, 0.9868, 0.02937, 0.006937, 0.02937, 0.006937, 0.02924, 0.9868, 0.02891, 0.9867, 0.02903, 0.00687, 0.02903, 0.00687, 0.02891, 0.9867, 0.02858, 0.9865, 0.02871, 0.006673, 0.02871, 0.006673, 0.02858, 0.9865, 0.02828, 0.9862, 0.02841, 0.006352, 0.02841, 0.006352, 0.02828, 0.9862, 0.02802, 0.9858, 0.02814, 0.005921, 0.06379, 0.004789, 0.06379, 0.9858, 0.06352, 0.9853, 0.06352, 0.004276, 0.06352, 0.004276, 0.06352, 0.9853, 0.06321, 0.9847, 0.06321, 0.003691, 0.06321, 0.003691, 0.06321, 0.9847, 0.06288, 0.9841, 0.06288, 0.003055, 0.06288, 0.003055, 0.06288, 0.9841, 0.06253, 0.9834, 0.06253, 0.002395, 0.06253, 0.002395, 0.06253, 0.9834, 0.06219, 0.9828, 0.06219, 0.001734, 0.06219, 0.001734, 0.06219, 0.9828, 0.06186, 0.9821, 0.06186, 0.001099, 0.06186, 0.001099, 0.06186, 0.9821, 0.06155, 0.9815, 0.06155, 0.0005132, 0.06155, 0.0005132, 0.06155, 0.9815, 0.06128, 0.981, 0.06128, 5.114e-08, 0.04903, 0.9858, 0.0489, 0.005921, 0.04916, 0.006352, 0.04929, 0.9862, 0.04929, 0.9862, 0.04916, 0.006352, 0.04946, 0.006673, 0.04959, 0.9865, 0.04959, 0.9865, 0.04946, 0.006673, 0.04979, 0.00687, 0.04991, 0.9867, 0.04991, 0.9867, 0.04979, 0.00687, 0.05012, 0.006937, 0.05025, 0.9868, 0.05025, 0.9868, 0.05012, 0.006937, 0.05046, 0.00687, 0.05059, 0.9867, 0.05059, 0.9867, 0.05046, 0.00687, 0.05079, 0.006673, 0.05091, 0.9865, 0.05091, 0.9865, 0.05079, 0.006673, 0.05109, 0.006352, 0.05121, 0.9862, 0.05121, 0.9862, 0.05109, 0.006352, 0.05135, 0.005921, 0.05147, 0.9858, 0.0713, 0.9858, 0.0713, 0.004789, 0.07156, 0.004276, 0.07156, 0.9853, 0.07156, 0.9853, 0.07156, 0.004276, 0.07187, 0.003691, 0.07187, 0.9847, 0.05183, 0.002792, 0.05186, 0.003468, 0.05182, 0.004145, 0.05173, 0.004796, 0.05156, 0.005395, 0.05135, 0.005921, 0.05109, 0.006352, 0.05079, 0.006673, 0.05046, 0.00687, 0.05012, 0.006937, 0.04979, 0.00687, 0.04946, 0.006673, 0.04916, 0.006352, 0.0489, 0.005921, 0.04869, 0.005395, 0.04853, 0.004796, 0.04843, 0.004145, 0.0484, 0.003468, 0.04843, 0.002792, 0.04853, 0.002141, 0.04869, 0.001541, 0.04891, 0.001016, 0.04917, 0.0005845, 0.04947, 0.000264, 0.04979, 6.667e-05, 0.05013, 2.577e-08, 0.05047, 6.667e-05, 0.05079, 0.000264, 0.05109, 0.0005845, 0.05135, 0.001016, 0.05157, 0.001541, 0.05173, 0.002141, 0.07187, 0.9847, 0.07187, 0.003691, 0.0722, 0.003055, 0.0722, 0.9841, 0.0722, 0.9841, 0.0722, 0.003055, 0.07255, 0.002395, 0.07255, 0.9834, 0.0311, 0.003468, 0.03106, 0.004145, 0.03097, 0.004796, 0.03081, 0.005395, 0.03059, 0.005921, 0.03033, 0.006352, 0.03003, 0.006673, 0.02971, 0.00687, 0.02937, 0.006937, 0.02903, 0.00687, 0.02871, 0.006673, 0.02841, 0.006352, 0.02814, 0.005921, 0.02793, 0.005395, 0.02777, 0.004796, 0.02767, 0.004145, 0.02763, 0.003468, 0.02767, 0.002792, 0.02776, 0.002141, 0.02792, 0.001541, 0.02814, 0.001016, 0.0284, 0.0005845, 0.0287, 0.0002641, 0.02902, 6.664e-05, 0.02936, 1.283e-09, 0.0297, 6.664e-05, 0.03002, 0.0002641, 0.03032, 0.0005845, 0.03059, 0.001016, 0.0308, 0.001541, 0.03096, 0.002141, 0.03106, 0.002792, 0.06754, 0.9834, 0.06754, 0.002395, 0.06789, 0.001734, 0.06789, 0.9828, 0.06789, 0.9828, 0.06789, 0.001734, 0.06822, 0.001099, 0.06822, 0.9821, 0.06822, 0.9821, 0.06822, 0.001099, 0.06852, 0.0005132, 0.06852, 0.9815, 0.06852, 0.9815, 0.06852, 0.0005132, 0.06879, 6.381e-08, 0.06879, 0.981, 0.04097, 0.005921, 0.04085, 0.9858, 0.04059, 0.9862, 0.04071, 0.006352, 0.04071, 0.006352, 0.04059, 0.9862, 0.04029, 0.9865, 0.04041, 0.006673, 0.04041, 0.006673, 0.04029, 0.9865, 0.03996, 0.9867, 0.04009, 0.00687, 0.04009, 0.00687, 0.03996, 0.9867, 0.03962, 0.9868, 0.03975, 0.006937, 0.03975, 0.006937, 0.03962, 0.9868, 0.03929, 0.9867, 0.03941, 0.00687, 0.03941, 0.00687, 0.03929, 0.9867, 0.03896, 0.9865, 0.03909, 0.006673, 0.03909, 0.006673, 0.03896, 0.9865, 0.03866, 0.9862, 0.03879, 0.006352, 0.03879, 0.006352, 0.03866, 0.9862, 0.0384, 0.9858, 0.03853, 0.005921, 0.08381, 0.004789, 0.08381, 0.9858, 0.08354, 0.9853, 0.08354, 0.004276, 0.08354, 0.004276, 0.08354, 0.9853, 0.08324, 0.9847, 0.08324, 0.00369, 0.08324, 0.00369, 0.08324, 0.9847, 0.08291, 0.9841, 0.08291, 0.003055, 0.08291, 0.003055, 0.08291, 0.9841, 0.08256, 0.9834, 0.08256, 0.002395, 0.08256, 0.002395, 0.08256, 0.9834, 0.08222, 0.9828, 0.08222, 0.001734, 0.08222, 0.001734, 0.08222, 0.9828, 0.08188, 0.9821, 0.08188, 0.001099, 0.08188, 0.001099, 0.08188, 0.9821, 0.08158, 0.9815, 0.08158, 0.0005131, 0.08158, 0.0005131, 0.08158, 0.9815, 0.08131, 0.981, 0.08131, -3.885e-08, 0.05249, 0.9858, 0.05236, 0.005921, 0.05262, 0.006352, 0.05275, 0.9862, 0.05275, 0.9862, 0.05262, 0.006352, 0.05292, 0.006673, 0.05305, 0.9865, 0.05305, 0.9865, 0.05292, 0.006673, 0.05325, 0.00687, 0.05337, 0.9867, 0.05337, 0.9867, 0.05325, 0.00687, 0.05358, 0.006937, 0.05371, 0.9868, 0.05371, 0.9868, 0.05358, 0.006937, 0.05392, 0.00687, 0.05405, 0.9867, 0.05405, 0.9867, 0.05392, 0.00687, 0.05425, 0.006673, 0.05437, 0.9865, 0.05437, 0.9865, 0.05425, 0.006673, 0.05455, 0.006352, 0.05467, 0.9862, 0.05467, 0.9862, 0.05455, 0.006352, 0.05481, 0.005921, 0.05493, 0.9858, 0.06629, 0.9858, 0.06629, 0.004789, 0.06656, 0.004276, 0.06656, 0.9853, 0.06656, 0.9853, 0.06656, 0.004276, 0.06686, 0.003691, 0.06686, 0.9847, 0.05529, 0.002792, 0.05532, 0.003468, 0.05528, 0.004145, 0.05519, 0.004796, 0.05503, 0.005395, 0.05481, 0.005921, 0.05455, 0.006352, 0.05425, 0.006673, 0.05392, 0.00687, 0.05358, 0.006937, 0.05325, 0.00687, 0.05292, 0.006673, 0.05262, 0.006352, 0.05236, 0.005921, 0.05215, 0.005395, 0.05199, 0.004796, 0.05189, 0.004145, 0.05186, 0.003468, 0.05189, 0.002792, 0.05199, 0.002141, 0.05215, 0.001541, 0.05237, 0.001016, 0.05263, 0.0005845, 0.05293, 0.000264, 0.05326, 6.667e-05, 0.05359, 2.592e-08, 0.05393, 6.667e-05, 0.05425, 0.000264, 0.05455, 0.0005845, 0.05482, 0.001016, 0.05503, 0.001541, 0.05519, 0.002141, 0.06686, 0.9847, 0.06686, 0.003691, 0.0672, 0.003055, 0.0672, 0.9841, 0.0672, 0.9841, 0.0672, 0.003055, 0.06754, 0.002395, 0.06754, 0.9834, 0.04148, 0.003468, 0.04144, 0.004145, 0.04135, 0.004796, 0.04119, 0.005395, 0.04097, 0.005921, 0.04071, 0.006352, 0.04041, 0.006673, 0.04009, 0.00687, 0.03975, 0.006937, 0.03941, 0.00687, 0.03909, 0.006673, 0.03879, 0.006352, 0.03853, 0.005921, 0.03831, 0.005395, 0.03815, 0.004796, 0.03805, 0.004145, 0.03802, 0.003468, 0.03805, 0.002792, 0.03815, 0.002141, 0.03831, 0.001541, 0.03852, 0.001016, 0.03878, 0.0005845, 0.03908, 0.000264, 0.0394, 6.669e-05, 0.03974, 1.737e-09, 0.04008, 6.669e-05, 0.0404, 0.000264, 0.0407, 0.0005845, 0.04097, 0.001016, 0.04118, 0.001541, 0.04134, 0.002141, 0.04144, 0.002792, 0.181, 0.4312, 0.1487, 0.4312, 0.1486, 0.0029, 0.181, 0.0029, 0.181, 0.0029, 0.1486, 0.0029, 0.1486, 4.557e-09, 0.181, 3.144e-09, 0.08387, 6.614e-09, 0.1162, 8.027e-09, 0.1162, 0.4283, 0.08381, 0.4283, 0.2134, 0.4288, 0.2149, 0.4316, 0.2149, 0.4316, 0.2134, 0.4288, 0.2164, 0.4288, 0.2149, 0.4316, 0.2149, 0.002832, 0.2164, 4.673e-08, 0.2134, 1.435e-09, 0.2149, 0.002832, 0.2149, 0.4316, 0.2134, 0.4288, 0.2194, 0.02784, 0.2422, 1.059e-08, 0.2433, 0.3568, 0.2193, 0.3803, 0.2193, 0.3803, 0.2433, 0.3568, 0.2439, 0.3582, 0.2199, 0.3817, 0.2444, 3.665e-10, 0.2684, 0.02348, 0.2673, 0.3803, 0.2445, 0.3525, 0.2445, 0.3525, 0.2673, 0.3803, 0.2667, 0.3817, 0.2439, 0.3538, 0.3217, 0.3528, 0.3205, 0.3542, 0.3205, 0.001317, 0.3217, 6.613e-10, 0.3172, 7.027e-09, 0.3184, 0.001324, 0.3184, 0.3584, 0.3172, 0.3571, 0.2686, 0.01614, 0.2924, -7.853e-09, 0.2922, 0.3562, 0.2684, 0.3692, 0.2684, 0.3692, 0.2922, 0.3562, 0.2928, 0.3574, 0.269, 0.3708, 0.3168, 0.3708, 0.293, 0.3574, 0.2928, 0.001229, 0.3166, 0.01766, 0.3166, 0.01766, 0.2928, 0.001229, 0.2934, -3.983e-09, 0.3172, 0.01614, 0.3194, 0.001472, 0.3205, -1.797e-08, 0.3205, 0.3535, 0.3194, 0.3549, 0.3194, 0.3577, 0.3184, 0.3565, 0.3184, -6.997e-09, 0.3194, 0.001189, 0.3234, 0.3401, 0.3234, 0.2823, 0.3243, 0.2823, 0.3243, 0.3401, 0.3243, 0.3401, 0.3243, 0.2823, 0.3255, 0.2823, 0.3255, 0.34, 0.3255, 0.34, 0.3255, 0.2823, 0.3273, 0.2822, 0.3273, 0.34, 0.3273, 0.34, 0.3273, 0.2822, 0.3293, 0.2821, 0.3293, 0.3399, 0.3293, 0.3399, 0.3293, 0.2821, 0.3317, 0.2821, 0.3317, 0.3398, 0.3317, 0.3398, 0.3317, 0.2821, 0.3342, 0.282, 0.3342, 0.3397, 0.3342, 0.3397, 0.3342, 0.282, 0.3369, 0.2819, 0.3369, 0.3397, 0.3369, 0.3397, 0.3369, 0.2819, 0.3395, 0.2818, 0.3395, 0.3396, 0.3395, 0.3396, 0.3395, 0.2818, 0.342, 0.2817, 0.342, 0.3395, 0.342, 0.3395, 0.342, 0.2817, 0.3443, 0.2816, 0.3443, 0.3394, 0.3443, 0.3394, 0.3443, 0.2816, 0.3463, 0.2816, 0.3463, 0.3393, 0.3463, 0.3393, 0.3463, 0.2816, 0.348, 0.2815, 0.348, 0.3393, 0.348, 0.3393, 0.348, 0.2815, 0.3492, 0.2815, 0.3492, 0.3392, 0.3492, 0.3392, 0.3492, 0.2815, 0.3499, 0.2815, 0.3499, 0.3392, 0.3566, 0.05774, 0.3566, 5.399e-10, 0.3569, 8.248e-08, 0.3569, 0.05774, 0.3499, 0.3392, 0.3499, 0.2815, 0.3502, 0.2815, 0.3502, 0.3392, 0.3502, 0.3392, 0.3502, 0.2815, 0.351, 0.2815, 0.351, 0.3392, 0.351, 0.3392, 0.351, 0.2815, 0.3523, 0.2815, 0.3523, 0.3393, 0.3523, 0.3393, 0.3523, 0.2815, 0.354, 0.2816, 0.354, 0.3393, 0.354, 0.3393, 0.354, 0.2816, 0.3561, 0.2816, 0.3561, 0.3394, 0.3561, 0.3394, 0.3561, 0.2816, 0.3584, 0.2817, 0.3584, 0.3395, 0.3584, 0.3395, 0.3584, 0.2817, 0.361, 0.2818, 0.361, 0.3396, 0.361, 0.3396, 0.361, 0.2818, 0.3636, 0.2819, 0.3636, 0.3397, 0.3636, 0.3397, 0.3636, 0.2819, 0.3662, 0.282, 0.3662, 0.3397, 0.3662, 0.3397, 0.3662, 0.282, 0.3687, 0.2821, 0.3687, 0.3398, 0.3687, 0.3398, 0.3687, 0.2821, 0.3711, 0.2821, 0.3711, 0.3399, 0.3711, 0.3399, 0.3711, 0.2821, 0.3731, 0.2822, 0.3731, 0.34, 0.3731, 0.34, 0.3731, 0.2822, 0.3747, 0.2823, 0.3747, 0.34, 0.3747, 0.34, 0.3747, 0.2823, 0.3759, 0.2823, 0.3759, 0.3401, 0.3759, 0.3401, 0.3759, 0.2823, 0.3766, 0.2823, 0.3766, 0.3401, 0.359, 0.02585, 0.3587, 0.02667, 0.3584, 0.02697, 0.3582, 0.02676, 0.3579, 0.02604, 0.3576, 0.02484, 0.3574, 0.0232, 0.3572, 0.02118, 0.357, 0.01887, 0.3569, 0.01636, 0.3569, 0.01373, 0.3569, 0.0111, 0.3569, 0.008553, 0.357, 0.006198, 0.3572, 0.004124, 0.3574, 0.00241, 0.3576, 0.001121, 0.3579, 0.0003071, 0.3582, 6.14e-09, 0.3584, 0.0002111, 0.3587, 0.0009324, 0.359, 0.002136, 0.3592, 0.003776, 0.3594, 0.005789, 0.3596, 0.008098, 0.3597, 0.01061, 0.3597, 0.01324, 0.3597, 0.01588, 0.3597, 0.01842, 0.3596, 0.02077, 0.3594, 0.02285, 0.3592, 0.02456, 0.3566, 0.1155, 0.3566, 0.05774, 0.3569, 0.05774, 0.3569, 0.1155, 0.3231, 0.3401, 0.3231, 0.2823, 0.3234, 0.2823, 0.3234, 0.3401, 0.3587, 0.02728, 0.359, 0.02809, 0.3592, 0.02938, 0.3594, 0.0311, 0.3596, 0.03317, 0.3597, 0.03552, 0.3597, 0.03807, 0.3597, 0.0407, 0.3597, 0.04333, 0.3596, 0.04585, 0.3594, 0.04816, 0.3592, 0.05017, 0.359, 0.05181, 0.3587, 0.05301, 0.3584, 0.05373, 0.3582, 0.05394, 0.3579, 0.05364, 0.3576, 0.05282, 0.3574, 0.05153, 0.3572, 0.04982, 0.357, 0.04775, 0.3569, 0.04539, 0.3569, 0.04285, 0.3569, 0.04021, 0.3569, 0.03759, 0.357, 0.03507, 0.3572, 0.03276, 0.3574, 0.03075, 0.3576, 0.02911, 0.3579, 0.0279, 0.3582, 0.02718, 0.3584, 0.02697, 0.3478, 0.3432, 0.3478, 0.3401, 0.3509, 0.3401, 0.3509, 0.3432, 0.3566, 0.2718, 0.3566, 0.2687, 0.3597, 0.2687, 0.3597, 0.2718, 0.3417, 0.3432, 0.3417, 0.3401, 0.3448, 0.3401, 0.3448, 0.3432, 0.3566, 0.2749, 0.3566, 0.2718, 0.3597, 0.2718, 0.3597, 0.2749, 0.3566, 0.278, 0.3566, 0.2749, 0.3597, 0.2749, 0.3597, 0.278, 0.3509, 0.3494, 0.3509, 0.3463, 0.354, 0.3463, 0.354, 0.3494, 0.3355, 0.3525, 0.3355, 0.3494, 0.3386, 0.3494, 0.3386, 0.3525, 0.3569, 0.09412, 0.3569, 0.09103, 0.36, 0.09103, 0.36, 0.09412, 0.3417, 0.3463, 0.3417, 0.3432, 0.3448, 0.3432, 0.3448, 0.3463, 0.3569, 0.09722, 0.3569, 0.09412, 0.36, 0.09412, 0.36, 0.09722, 0.3569, 0.09722, 0.36, 0.09722, 0.36, 0.1003, 0.3569, 0.1003, 0.3386, 0.3555, 0.3355, 0.3555, 0.3355, 0.3525, 0.3386, 0.3525, 0.3478, 0.3463, 0.3478, 0.3432, 0.3509, 0.3432, 0.3509, 0.3463, 0.3569, 0.08176, 0.3569, 0.07867, 0.36, 0.07867, 0.36, 0.08176, 0.3231, 0.3463, 0.3231, 0.3432, 0.3262, 0.3432, 0.3262, 0.3463, 0.354, 0.3525, 0.3509, 0.3525, 0.3509, 0.3494, 0.354, 0.3494, 0.3566, 0.2811, 0.3566, 0.278, 0.3597, 0.278, 0.3597, 0.2811, 0.3231, 0.3555, 0.3231, 0.3525, 0.3262, 0.3525, 0.3262, 0.3555, 0.3478, 0.3494, 0.3478, 0.3463, 0.3509, 0.3463, 0.3509, 0.3494, 0.3569, 0.05704, 0.3569, 0.05394, 0.36, 0.05394, 0.36, 0.05704, 0.3262, 0.3432, 0.3262, 0.3401, 0.3293, 0.3401, 0.3293, 0.3432, 0.3571, 0.3463, 0.354, 0.3463, 0.354, 0.3432, 0.3571, 0.3432, 0.3569, 0.06013, 0.3569, 0.05704, 0.36, 0.05704, 0.36, 0.06013, 0.3293, 0.3555, 0.3262, 0.3555, 0.3262, 0.3525, 0.3293, 0.3525, 0.3231, 0.3525, 0.3231, 0.3494, 0.3262, 0.3494, 0.3262, 0.3525, 0.3569, 0.06322, 0.3569, 0.06013, 0.36, 0.06013, 0.36, 0.06322, 0.3262, 0.3463, 0.3262, 0.3432, 0.3293, 0.3432, 0.3293, 0.3463, 0.3569, 0.06631, 0.3569, 0.06322, 0.36, 0.06322, 0.36, 0.06631, 0.3417, 0.3525, 0.3417, 0.3494, 0.3448, 0.3494, 0.3448, 0.3525, 0.3293, 0.3555, 0.3293, 0.3525, 0.3324, 0.3525, 0.3324, 0.3555, 0.3262, 0.3525, 0.3262, 0.3494, 0.3293, 0.3494, 0.3293, 0.3525, 0.3569, 0.0694, 0.3569, 0.06631, 0.36, 0.06631, 0.36, 0.0694, 0.3448, 0.3432, 0.3448, 0.3401, 0.3478, 0.3401, 0.3478, 0.3432, 0.3569, 0.07558, 0.3569, 0.07249, 0.36, 0.07249, 0.36, 0.07558, 0.354, 0.3494, 0.3571, 0.3494, 0.3571, 0.3525, 0.354, 0.3525, 0.3355, 0.3555, 0.3324, 0.3555, 0.3324, 0.3525, 0.3355, 0.3525, 0.3293, 0.3525, 0.3293, 0.3494, 0.3324, 0.3494, 0.3324, 0.3525, 0.3569, 0.1034, 0.3569, 0.1003, 0.36, 0.1003, 0.36, 0.1034, 0.3293, 0.3463, 0.3293, 0.3432, 0.3324, 0.3432, 0.3324, 0.3463, 0.3569, 0.1065, 0.3569, 0.1034, 0.36, 0.1034, 0.36, 0.1065, 0.3569, 0.1065, 0.36, 0.1065, 0.36, 0.1096, 0.3569, 0.1096, 0.3417, 0.3555, 0.3386, 0.3555, 0.3386, 0.3525, 0.3417, 0.3525, 0.3324, 0.3525, 0.3324, 0.3494, 0.3355, 0.3494, 0.3355, 0.3525, 0.3569, 0.1127, 0.3569, 0.1096, 0.36, 0.1096, 0.36, 0.1127, 0.3448, 0.3463, 0.3448, 0.3432, 0.3478, 0.3432, 0.3478, 0.3463, 0.3571, 0.3432, 0.3571, 0.3401, 0.3602, 0.3401, 0.3602, 0.3432, 0.3571, 0.3432, 0.3602, 0.3432, 0.3602, 0.3463, 0.3571, 0.3463, 0.3448, 0.3555, 0.3417, 0.3555, 0.3417, 0.3525, 0.3448, 0.3525, 0.08381, 0.4283, 0.1162, 0.4283, 0.1162, 0.4312, 0.08382, 0.4312, 0.08381, 0.4283, 0.1162, 0.4283, 0.1162, 0.4283, 0.08381, 0.4283, 0.1487, 0.4312, 0.181, 0.4312, 0.181, 0.4312, 0.1487, 0.4312, 0.2164, 4.673e-08, 0.2149, 0.002832, 0.2149, 0.002832, 0.2164, 4.673e-08, 0.1162, 0.4283, 0.1486, 0.4283, 0.1486, 0.4312, 0.1162, 0.4312, 0.1162, 0.4283, 0.1486, 0.4283, 0.1486, 0.4283, 0.1162, 0.4283, 0.1811, 0.4312, 0.2134, 0.4312, 0.2134, 0.4312, 0.1811, 0.4312, 0.2178, 9.259e-09, 0.2164, 0.002832, 0.2164, 0.002832, 0.2178, 9.259e-09, 0.08382, 0.4312, 0.1162, 0.4312, 0.2149, 0.4316, 0.2178, 0.4288, 0.2178, 0.4288, 0.1162, 0.4283, 0.1162, 0.4283, 0.181, 0.4312])
me_cube_011.materials.append(mat_material_002)
me_cube_011.materials.append(mat_material)
me_cube_011.materials.append(mat_material_001)
me_cube_011.update()

# ---- objects
ob_cube_011 = bpy.data.objects.new('Cube.011', me_cube_011)

# ---- transforms, parenting, visibility, modifiers, constraints
ob_cube_011.location = (-8.545, 20.72, 18.42)
ob_cube_011.rotation_euler = (0.0, -0.0, 0.2137)
ob_cube_011.scale = (1.132, 0.1212, 1.132)

# ---- collection membership
col_collection.objects.link(ob_cube_011)

# ---- scene / render settings (as saved in the file)
scene.frame_start = 1; scene.frame_end = 250; scene.frame_set(1)
scene.render.engine = 'BLENDER_EEVEE_NEXT'
scene.cycles.sampling_pattern = 'TABULATED_SOBOL'
scene.view_settings.view_transform = 'Filmic'
bpy.context.view_layer.update()

# ---- added for rendering (the .blend has no active camera and no usable light): camera, sun
cam_auto = bpy.data.cameras.new('AutoCamera')
cam_auto.lens = 50.0
cam_auto.sensor_width = 36.0
cam_auto.clip_end = 1901.15
ob_auto_camera = bpy.data.objects.new('AutoCamera', cam_auto)
scene.collection.objects.link(ob_auto_camera)
ob_auto_camera.location = (106.054, -102.244, 105.436)
ob_auto_camera.rotation_euler = (1.09748, -7.21219e-08, 0.694738)
scene.camera = ob_auto_camera
light_auto_sun = bpy.data.lights.new('AutoSun', 'SUN')
light_auto_sun.energy = 3.0
light_auto_sun.angle = 0.0523599
ob_auto_sun = bpy.data.objects.new('AutoSun', light_auto_sun)
scene.collection.objects.link(ob_auto_sun)
ob_auto_sun.rotation_euler = (0.872665, 0.174533, 0.523599)
bpy.context.view_layer.update()
